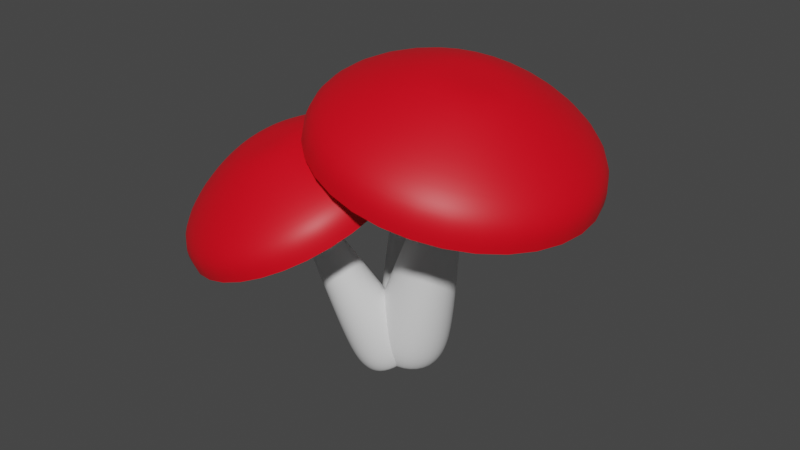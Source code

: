 # Source: shrooms.blend  (saved by Blender 3.5.10; exported with 4.5.12 LTS)
import bpy
from mathutils import Matrix  # noqa: F401  (used for matrix-valued properties, if any)

bpy.ops.wm.read_factory_settings(use_empty=True)
scene = bpy.context.scene
scene.name = 'Scene'

# ---- materials (node trees are filled in below, after node groups)
mat_stem = bpy.data.materials.new('Stem')
mat_stem.alpha_threshold = 0.0
mat_stem.use_transparent_shadow = False
mat_stem.roughness = 0.5
mat_stem.line_color = (0.0, 0.0, 0.0, 1.0)
mat_cap = bpy.data.materials.new('Cap')
mat_cap.use_transparent_shadow = False

# ---- material node trees
mat_stem.use_nodes = True; mat_stem.node_tree.nodes.clear()
_N = mat_stem.node_tree.nodes; _L = mat_stem.node_tree.links
n0 = _N.new('ShaderNodeOutputMaterial'); n0.name = 'Material Output'; n0.location = (300, 300)
n1 = _N.new('ShaderNodeBsdfPrincipled'); n1.name = 'Principled BSDF'; n1.location = (10, 300)
n1.distribution = 'GGX'
n1.subsurface_method = 'RANDOM_WALK_SKIN'
n1.inputs[3].default_value = 1.45
n1.inputs[27].default_value = (0.0, 0.0, 0.0, 1.0)
n1.inputs[28].default_value = 1.0
_L.new(n1.outputs[0], n0.inputs[0])
n0.is_active_output = True
mat_cap.use_nodes = True; mat_cap.node_tree.nodes.clear()
_N = mat_cap.node_tree.nodes; _L = mat_cap.node_tree.links
n0 = _N.new('ShaderNodeBsdfPrincipled'); n0.name = 'Principled BSDF'; n0.location = (10, 300)
n0.distribution = 'GGX'
n0.subsurface_method = 'RANDOM_WALK_SKIN'
n0.inputs[0].default_value = (0.8, 0.0, 0.009789, 1.0)
n0.inputs[3].default_value = 1.45
n0.inputs[27].default_value = (0.0, 0.0, 0.0, 1.0)
n0.inputs[28].default_value = 1.0
n1 = _N.new('ShaderNodeOutputMaterial'); n1.name = 'Material Output'; n1.location = (300, 300)
_L.new(n0.outputs[0], n1.inputs[0])
n1.is_active_output = True

# ---- world
world_world = bpy.data.worlds.new('World'); scene.world = world_world
world_world.use_nodes = True; world_world.node_tree.nodes.clear()
_N = world_world.node_tree.nodes; _L = world_world.node_tree.links
n0 = _N.new('ShaderNodeOutputWorld'); n0.name = 'World Output'; n0.location = (300, 300)
n1 = _N.new('ShaderNodeBackground'); n1.name = 'Background'; n1.location = (10, 300)
n1.inputs[0].default_value = (0.05088, 0.05088, 0.05088, 1.0)
_L.new(n1.outputs[0], n0.inputs[0])
n0.is_active_output = True
world_world.color = (0.05088, 0.05088, 0.05088)
world_world.use_sun_shadow = False
world_world.sun_shadow_jitter_overblur = 0.0

# ---- meshes
me_mishroom_stem_mesh = bpy.data.meshes.new('Mishroom Stem Mesh')
me_mishroom_stem_mesh.from_pydata([(-0.2213, 0.4279, -0.8039), (0.3613, 1.535, 1.019), (-0.2213, 0.4279, -0.8039), (-0.2297, 1.091, -1.019), (-0.7024, 0.8509, -1.078), (-0.8932, 0.3633, -0.9769), (-0.6904, -0.08658, -0.7745), (-0.2128, -0.2351, -0.5892), (0.2598, 0.004768, -0.5297), (0.4507, 0.4924, -0.6308), (0.2479, 0.9423, -0.8333), (-0.8361, 0.9804, -0.9465), (-0.2826, 1.261, -0.8768), (-1.238, 1.432, 0.5411), (-1.06, 0.4093, -0.8282), (-0.8221, -0.1175, -0.5911), (-0.2628, -0.2913, -0.3741), (0.2907, -0.01048, -0.3045), (0.5141, 0.5606, -0.4228), (0.2767, 1.087, -0.6599), (-1.015, 1.162, -0.6255), (-0.3887, 1.48, -0.5465), (-1.495, 1.765, 2.261), (-1.268, 0.5157, -0.4915), (-0.9995, -0.0807, -0.223), (-0.3663, -0.2776, 0.02255), (0.2603, 0.04041, 0.1015), (0.5133, 0.6869, -0.03255), (0.2444, 1.283, -0.301), (-0.7073, 1.701, 0.6079), (-1.718, 2.044, 3.594), (-1.452, 0.8844, 0.6545), (-1.224, 0.3794, 0.8818), (-0.6883, 0.2128, 1.09), (-0.1578, 0.482, 1.156), (0.05635, 1.029, 1.043), (-0.1712, 1.534, 0.8158), (-1.166, 1.932, 2.302), (-2.167, 2.461, 3.724), (-1.628, 1.425, 2.331), (-1.487, 1.112, 2.472), (-1.154, 1.008, 2.601), (-0.8251, 1.175, 2.643), (-0.6922, 1.515, 2.572), (-0.8334, 1.828, 2.431), (-1.525, 2.142, 3.618), (-3.012, 3.212, 3.374), (-1.796, 1.845, 3.635), (-1.713, 1.661, 3.718), (-1.518, 1.6, 3.794), (-1.325, 1.698, 3.818), (-1.247, 1.898, 3.777), (-1.33, 2.082, 3.694), (-1.627, 2.735, 3.792), (-2.385, 1.904, 3.84), (-2.154, 1.39, 4.071), (-1.608, 1.22, 4.283), (-1.068, 1.494, 4.351), (-0.8494, 2.051, 4.236), (-1.081, 2.566, 4.004), (-1.674, 3.891, 3.542), (-3.553, 1.831, 3.66), (-2.978, 0.5567, 4.233), (-1.626, 0.1362, 4.758), (-0.2873, 0.8154, 4.926), (0.2531, 2.196, 4.64), (-0.3211, 3.47, 4.067), (-3.408, 3.558, 3.117), (-1.673, 4.439, 3.336), (-3.724, -0.4427, 4.0), (-3.364, 0.1167, 4.232), (-1.529, -1.125, 4.851), (-1.611, -0.4283, 4.912), (-4.109, 1.768, 3.488), (0.6442, -0.02278, 5.125), (0.1238, 0.4521, 5.13), (1.521, 2.219, 4.66), (0.8243, 2.242, 4.759), (0.5893, 4.287, 3.729), (0.08001, 3.894, 4.016), (-1.606, 4.97, 2.878), (-3.779, 3.867, 2.604), (-4.656, 1.625, 3.069), (0.04119, -0.4627, -0.9051), (0.6378, -0.6435, 1.833), (0.04119, -0.4627, -0.9051), (-0.02979, 0.3772, -0.6352), (-0.6039, 0.1432, -0.9081), (-0.8002, -0.4457, -1.179), (-0.5035, -1.045, -1.29), (0.1122, -1.303, -1.175), (0.6863, -1.069, -0.9021), (0.8825, -0.4797, -0.6309), (0.5859, 0.1192, -0.5204), (-0.7882, 0.1692, -0.6865), (-0.1159, 0.4432, -0.3669), (-1.368, -0.502, 1.15), (-1.018, -0.5204, -1.004), (-0.6707, -1.222, -1.134), (0.05033, -1.524, -0.999), (0.7227, -1.25, -0.6794), (0.9524, -0.5603, -0.3619), (0.6051, 0.141, -0.2324), (-1.039, 0.1047, -0.2343), (-0.2776, 0.4149, 0.1276), (-1.758, -1.458, 3.148), (-1.299, -0.676, -0.5938), (-0.9057, -1.47, -0.7403), (-0.08942, -1.812, -0.5881), (0.6717, -1.502, -0.2263), (0.9319, -0.7212, 0.1332), (0.5387, 0.07282, 0.2798), (-0.7238, -0.2394, 1.456), (-2.093, -2.178, 4.71), (-1.588, -1.163, 0.8454), (-1.256, -1.835, 0.7213), (-0.5645, -2.125, 0.8502), (0.07994, -1.862, 1.157), (0.3002, -1.201, 1.461), (-0.03272, -0.529, 1.585), (-1.358, -1.295, 3.338), (-2.704, -1.878, 5.121), (-1.895, -1.868, 2.959), (-1.688, -2.285, 2.882), (-1.259, -2.465, 2.962), (-0.8597, -2.302, 3.152), (-0.723, -1.892, 3.341), (-0.9296, -1.475, 3.418), (-1.858, -2.082, 4.822), (-3.798, -0.9427, 5.256), (-2.173, -2.419, 4.599), (-2.052, -2.664, 4.554), (-1.8, -2.769, 4.601), (-1.565, -2.673, 4.713), (-1.485, -2.433, 4.824), (-1.606, -2.188, 4.869), (-2.048, -1.61, 5.433), (-2.928, -2.551, 4.811), (-2.589, -3.235, 4.685), (-1.885, -3.53, 4.816), (-1.229, -3.263, 5.128), (-1.005, -2.59, 5.438), (-1.344, -1.905, 5.565), (-2.209, -0.2955, 6.011), (-4.341, -2.572, 4.506), (-3.52, -4.229, 4.2), (-1.817, -4.943, 4.518), (-0.2284, -4.295, 5.273), (0.3145, -2.666, 6.023), (-0.5061, -1.009, 6.329), (-4.279, -0.288, 4.948), (-2.172, 0.5709, 5.95), (-4.36, -5.129, 3.024), (-3.911, -4.648, 3.547), (-1.53, -6.315, 3.552), (-1.651, -5.595, 3.968), (-5.0, -2.45, 3.952), (1.11, -5.24, 4.807), (0.4567, -4.737, 4.97), (2.012, -2.532, 6.053), (1.177, -2.575, 5.966), (0.6482, 0.2208, 6.561), (0.08824, -0.3763, 6.371), (-2.182, 1.407, 6.034), (-4.822, 0.3314, 4.779), (-5.724, -2.376, 3.532), (0.2547, -0.03903, -0.8345), (2.588, 0.6894, 1.503), (0.2547, -0.03903, -0.8345), (0.2486, 1.027, -0.8225), (-0.4813, 0.7086, -0.6447), (-0.7801, -0.0478, -0.5781), (-0.4727, -0.799, -0.6617), (0.2608, -1.105, -0.8465), (0.9907, -0.7866, -1.024), (1.29, -0.03026, -1.091), (0.9822, 0.721, -1.007), (-0.5357, 0.8336, -0.3238), (0.3191, 1.206, -0.532), (0.09089, 0.7738, 2.051), (-0.8856, -0.05214, -0.2458), (-0.5256, -0.9319, -0.3437), (0.3333, -1.29, -0.5601), (1.188, -0.9173, -0.7683), (1.538, -0.0316, -0.8463), (1.178, 0.8481, -0.7484), (-0.5039, 0.9435, 0.2932), (0.4638, 1.366, 0.05754), (1.047, 0.4298, 4.562), (-0.9, -0.05928, 0.3816), (-0.4925, -1.055, 0.2708), (0.4799, -1.461, 0.02575), (1.448, -1.039, -0.21), (1.844, -0.03602, -0.2983), (1.436, 0.9599, -0.1875), (0.9102, 1.131, 1.851), (1.761, 0.1948, 6.535), (-0.2445, -0.07516, 2.125), (0.1005, -0.9184, 2.032), (0.9238, -1.262, 1.824), (1.743, -0.9044, 1.625), (2.078, -0.05548, 1.55), (1.733, 0.7877, 1.644), (1.555, 0.6515, 4.438), (1.354, 0.7384, 7.211), (0.8388, -0.09693, 4.608), (1.053, -0.6201, 4.55), (1.564, -0.8332, 4.421), (2.072, -0.6114, 4.297), (2.28, -0.08471, 4.251), (2.066, 0.4384, 4.309), (2.06, 0.325, 6.462), (0.2095, 1.945, 7.699), (1.639, -0.1144, 6.562), (1.765, -0.4214, 6.528), (2.064, -0.5465, 6.452), (2.363, -0.4164, 6.38), (2.485, -0.1072, 6.353), (2.359, 0.1999, 6.387), (2.188, 1.102, 7.008), (1.012, -0.1261, 7.287), (1.364, -0.9847, 7.191), (2.202, -1.335, 6.98), (3.036, -0.9705, 6.777), (3.378, -0.106, 6.701), (3.026, 0.7526, 6.796), (2.223, 2.823, 7.208), (-0.6148, -0.142, 7.883), (0.2332, -2.214, 7.652), (2.257, -3.059, 7.142), (4.27, -2.18, 6.652), (5.095, -0.09364, 6.468), (4.247, 1.979, 6.699), (-0.5198, 2.629, 7.638), (2.16, 3.798, 6.985), (-1.251, -3.606, 7.377), (-0.4883, -2.905, 7.576), (2.121, -5.013, 6.528), (2.204, -4.029, 6.897), (-1.617, -0.1477, 7.883), (5.477, -3.549, 5.71), (4.884, -2.86, 6.245), (6.85, -0.07169, 5.404), (5.981, -0.08334, 6.0), (5.437, 3.382, 5.788), (4.852, 2.674, 6.307), (2.065, 4.789, 6.638), (-1.29, 3.325, 7.455), (-2.664, -0.1523, 7.762)], [], [(2, 4, 3), (2, 5, 4), (2, 6, 5), (2, 7, 6), (2, 8, 7), (2, 9, 8), (2, 10, 9), (2, 3, 10), (11, 14, 23, 20), (14, 15, 24, 23), (15, 16, 25, 24), (16, 17, 26, 25), (12, 11, 20, 21), (17, 18, 27, 26), (18, 19, 28, 27), (19, 12, 21, 28), (10, 3, 12, 19), (9, 10, 19, 18), (8, 9, 18, 17), (3, 4, 11, 12), (7, 8, 17, 16), (6, 7, 16, 15), (5, 6, 15, 14), (4, 5, 14, 11), (20, 23, 31, 13), (23, 24, 32, 31), (24, 25, 33, 32), (25, 26, 34, 33), (21, 20, 13, 29), (26, 27, 35, 34), (27, 28, 36, 35), (28, 21, 29, 36), (13, 31, 39, 22), (31, 32, 40, 39), (32, 33, 41, 40), (33, 34, 42, 41), (29, 13, 22, 37), (34, 35, 43, 42), (35, 36, 44, 43), (36, 29, 37, 44), (41, 42, 50, 49), (37, 22, 30, 45), (42, 43, 51, 50), (43, 44, 52, 51), (44, 37, 45, 52), (22, 39, 47, 30), (39, 40, 48, 47), (40, 41, 49, 48), (52, 45, 53, 59), (30, 47, 54, 38), (47, 48, 55, 54), (48, 49, 56, 55), (49, 50, 57, 56), (45, 30, 38, 53), (50, 51, 58, 57), (51, 52, 59, 58), (38, 54, 61, 46), (54, 55, 62, 61), (55, 56, 63, 62), (56, 57, 64, 63), (53, 38, 46, 60), (57, 58, 65, 64), (58, 59, 66, 65), (59, 53, 60, 66), (64, 65, 77, 75), (46, 61, 73, 67), (63, 64, 75, 72), (73, 70, 69, 82), (70, 72, 71, 69), (72, 75, 74, 71), (68, 67, 81, 80), (75, 77, 76, 74), (77, 79, 78, 76), (79, 68, 80, 78), (67, 73, 82, 81), (61, 62, 70, 73), (65, 66, 79, 77), (62, 63, 72, 70), (60, 46, 67, 68), (66, 60, 68, 79), (85, 87, 86), (85, 88, 87), (85, 89, 88), (85, 90, 89), (85, 91, 90), (85, 92, 91), (85, 93, 92), (85, 86, 93), (94, 97, 106, 103), (97, 98, 107, 106), (98, 99, 108, 107), (99, 100, 109, 108), (95, 94, 103, 104), (100, 101, 110, 109), (101, 102, 111, 110), (102, 95, 104, 111), (93, 86, 95, 102), (92, 93, 102, 101), (91, 92, 101, 100), (86, 87, 94, 95), (90, 91, 100, 99), (89, 90, 99, 98), (88, 89, 98, 97), (87, 88, 97, 94), (103, 106, 114, 96), (106, 107, 115, 114), (107, 108, 116, 115), (108, 109, 117, 116), (104, 103, 96, 112), (109, 110, 118, 117), (110, 111, 119, 118), (111, 104, 112, 119), (96, 114, 122, 105), (114, 115, 123, 122), (115, 116, 124, 123), (116, 117, 125, 124), (112, 96, 105, 120), (117, 118, 126, 125), (118, 119, 127, 126), (119, 112, 120, 127), (124, 125, 133, 132), (120, 105, 113, 128), (125, 126, 134, 133), (126, 127, 135, 134), (127, 120, 128, 135), (105, 122, 130, 113), (122, 123, 131, 130), (123, 124, 132, 131), (135, 128, 136, 142), (113, 130, 137, 121), (130, 131, 138, 137), (131, 132, 139, 138), (132, 133, 140, 139), (128, 113, 121, 136), (133, 134, 141, 140), (134, 135, 142, 141), (121, 137, 144, 129), (137, 138, 145, 144), (138, 139, 146, 145), (139, 140, 147, 146), (136, 121, 129, 143), (140, 141, 148, 147), (141, 142, 149, 148), (142, 136, 143, 149), (147, 148, 160, 158), (129, 144, 156, 150), (146, 147, 158, 155), (156, 153, 152, 165), (153, 155, 154, 152), (155, 158, 157, 154), (151, 150, 164, 163), (158, 160, 159, 157), (160, 162, 161, 159), (162, 151, 163, 161), (150, 156, 165, 164), (144, 145, 153, 156), (148, 149, 162, 160), (145, 146, 155, 153), (143, 129, 150, 151), (149, 143, 151, 162), (168, 170, 169), (168, 171, 170), (168, 172, 171), (168, 173, 172), (168, 174, 173), (168, 175, 174), (168, 176, 175), (168, 169, 176), (177, 180, 189, 186), (180, 181, 190, 189), (181, 182, 191, 190), (182, 183, 192, 191), (178, 177, 186, 187), (183, 184, 193, 192), (184, 185, 194, 193), (185, 178, 187, 194), (176, 169, 178, 185), (175, 176, 185, 184), (174, 175, 184, 183), (169, 170, 177, 178), (173, 174, 183, 182), (172, 173, 182, 181), (171, 172, 181, 180), (170, 171, 180, 177), (186, 189, 197, 179), (189, 190, 198, 197), (190, 191, 199, 198), (191, 192, 200, 199), (187, 186, 179, 195), (192, 193, 201, 200), (193, 194, 202, 201), (194, 187, 195, 202), (179, 197, 205, 188), (197, 198, 206, 205), (198, 199, 207, 206), (199, 200, 208, 207), (195, 179, 188, 203), (200, 201, 209, 208), (201, 202, 210, 209), (202, 195, 203, 210), (207, 208, 216, 215), (203, 188, 196, 211), (208, 209, 217, 216), (209, 210, 218, 217), (210, 203, 211, 218), (188, 205, 213, 196), (205, 206, 214, 213), (206, 207, 215, 214), (218, 211, 219, 225), (196, 213, 220, 204), (213, 214, 221, 220), (214, 215, 222, 221), (215, 216, 223, 222), (211, 196, 204, 219), (216, 217, 224, 223), (217, 218, 225, 224), (204, 220, 227, 212), (220, 221, 228, 227), (221, 222, 229, 228), (222, 223, 230, 229), (219, 204, 212, 226), (223, 224, 231, 230), (224, 225, 232, 231), (225, 219, 226, 232), (230, 231, 243, 241), (212, 227, 239, 233), (229, 230, 241, 238), (239, 236, 235, 248), (236, 238, 237, 235), (238, 241, 240, 237), (234, 233, 247, 246), (241, 243, 242, 240), (243, 245, 244, 242), (245, 234, 246, 244), (233, 239, 248, 247), (227, 228, 236, 239), (231, 232, 245, 243), (228, 229, 238, 236), (226, 212, 233, 234), (232, 226, 234, 245)])
me_mishroom_stem_mesh.polygons.foreach_set('use_smooth', [True] * 240)
_uv = me_mishroom_stem_mesh.uv_layers.new(name='UVMap')
_uv.uv.foreach_set('vector', [0.5, 0.5, 0.1464, 0.8536, 0.5, 1.0, 0.5, 0.5, 0.0, 0.5, 0.1464, 0.8536, 0.5, 0.5, 0.1464, 0.1464, 0.0, 0.5, 0.5, 0.5, 0.5, 0.0, 0.1464, 0.1464, 0.5, 0.5, 0.8536, 0.1464, 0.5, 0.0, 0.5, 0.5, 1.0, 0.5, 0.8536, 0.1464, 0.5, 0.5, 0.8536, 0.8536, 1.0, 0.5, 0.5, 0.5, 0.5, 1.0, 0.8536, 0.8536, 0.1464, 0.8536, 0.0, 0.5, 0.0, 0.5, 0.1464, 0.8536, 0.0, 0.5, 0.1464, 0.1464, 0.1464, 0.1464, 0.0, 0.5, 0.1464, 0.1464, 0.5, 0.0, 0.5, 0.0, 0.1464, 0.1464, 0.5, 0.0, 0.8536, 0.1464, 0.8536, 0.1464, 0.5, 0.0, 0.5, 1.0, 0.1464, 0.8536, 0.1464, 0.8536, 0.5, 1.0, 0.8536, 0.1464, 1.0, 0.5, 1.0, 0.5, 0.8536, 0.1464, 1.0, 0.5, 0.8536, 0.8536, 0.8536, 0.8536, 1.0, 0.5, 0.8536, 0.8536, 0.5, 1.0, 0.5, 1.0, 0.8536, 0.8536, 0.8536, 0.8536, 0.5, 1.0, 0.5, 1.0, 0.8536, 0.8536, 1.0, 0.5, 0.8536, 0.8536, 0.8536, 0.8536, 1.0, 0.5, 0.8536, 0.1464, 1.0, 0.5, 1.0, 0.5, 0.8536, 0.1464, 0.5, 1.0, 0.1464, 0.8536, 0.1464, 0.8536, 0.5, 1.0, 0.5, 0.0, 0.8536, 0.1464, 0.8536, 0.1464, 0.5, 0.0, 0.1464, 0.1464, 0.5, 0.0, 0.5, 0.0, 0.1464, 0.1464, 0.0, 0.5, 0.1464, 0.1464, 0.1464, 0.1464, 0.0, 0.5, 0.1464, 0.8536, 0.0, 0.5, 0.0, 0.5, 0.1464, 0.8536, 0.1464, 0.8536, 0.0, 0.5, 0.0, 0.5, 0.1464, 0.8536, 0.0, 0.5, 0.1464, 0.1464, 0.1464, 0.1464, 0.0, 0.5, 0.1464, 0.1464, 0.5, 0.0, 0.5, 0.0, 0.1464, 0.1464, 0.5, 0.0, 0.8536, 0.1464, 0.8536, 0.1464, 0.5, 0.0, 0.5, 1.0, 0.1464, 0.8536, 0.1464, 0.8536, 0.5, 1.0, 0.8536, 0.1464, 1.0, 0.5, 1.0, 0.5, 0.8536, 0.1464, 1.0, 0.5, 0.8536, 0.8536, 0.8536, 0.8536, 1.0, 0.5, 0.8536, 0.8536, 0.5, 1.0, 0.5, 1.0, 0.8536, 0.8536, 0.1464, 0.8536, 0.0, 0.5, 0.0, 0.5, 0.1464, 0.8536, 0.0, 0.5, 0.1464, 0.1464, 0.1464, 0.1464, 0.0, 0.5, 0.1464, 0.1464, 0.5, 0.0, 0.5, 0.0, 0.1464, 0.1464, 0.5, 0.0, 0.8536, 0.1464, 0.8536, 0.1464, 0.5, 0.0, 0.5, 1.0, 0.1464, 0.8536, 0.1464, 0.8536, 0.5, 1.0, 0.8536, 0.1464, 1.0, 0.5, 1.0, 0.5, 0.8536, 0.1464, 1.0, 0.5, 0.8536, 0.8536, 0.8536, 0.8536, 1.0, 0.5, 0.8536, 0.8536, 0.5, 1.0, 0.5, 1.0, 0.8536, 0.8536, 0.5, 0.0, 0.8536, 0.1464, 0.8536, 0.1464, 0.5, 0.0, 0.5, 1.0, 0.1464, 0.8536, 0.1464, 0.8536, 0.5, 1.0, 0.8536, 0.1464, 1.0, 0.5, 1.0, 0.5, 0.8536, 0.1464, 1.0, 0.5, 0.8536, 0.8536, 0.8536, 0.8536, 1.0, 0.5, 0.8536, 0.8536, 0.5, 1.0, 0.5, 1.0, 0.8536, 0.8536, 0.1464, 0.8536, 0.0, 0.5, 0.0, 0.5, 0.1464, 0.8536, 0.0, 0.5, 0.1464, 0.1464, 0.1464, 0.1464, 0.0, 0.5, 0.1464, 0.1464, 0.5, 0.0, 0.5, 0.0, 0.1464, 0.1464, 0.8536, 0.8536, 0.5, 1.0, 0.5, 1.0, 0.8536, 0.8536, 0.1464, 0.8536, 0.0, 0.5, 0.0, 0.5, 0.1464, 0.8536, 0.0, 0.5, 0.1464, 0.1464, 0.1464, 0.1464, 0.0, 0.5, 0.1464, 0.1464, 0.5, 0.0, 0.5, 0.0, 0.1464, 0.1464, 0.5, 0.0, 0.8536, 0.1464, 0.8536, 0.1464, 0.5, 0.0, 0.5, 1.0, 0.1464, 0.8536, 0.1464, 0.8536, 0.5, 1.0, 0.8536, 0.1464, 1.0, 0.5, 1.0, 0.5, 0.8536, 0.1464, 1.0, 0.5, 0.8536, 0.8536, 0.8536, 0.8536, 1.0, 0.5, 0.1464, 0.8536, 0.0, 0.5, 0.0, 0.5, 0.1464, 0.8536, 0.0, 0.5, 0.1464, 0.1464, 0.1464, 0.1464, 0.0, 0.5, 0.1464, 0.1464, 0.5, 0.0, 0.5, 0.0, 0.1464, 0.1464, 0.5, 0.0, 0.8536, 0.1464, 0.8536, 0.1464, 0.5, 0.0, 0.5, 1.0, 0.1464, 0.8536, 0.1464, 0.8536, 0.5, 1.0, 0.8536, 0.1464, 1.0, 0.5, 1.0, 0.5, 0.8536, 0.1464, 1.0, 0.5, 0.8536, 0.8536, 0.8536, 0.8536, 1.0, 0.5, 0.8536, 0.8536, 0.5, 1.0, 0.5, 1.0, 0.8536, 0.8536, 0.8536, 0.1464, 1.0, 0.5, 1.0, 0.5, 0.8536, 0.1464, 0.1464, 0.8536, 0.0, 0.5, 0.0, 0.5, 0.1464, 0.8536, 0.5, 0.0, 0.8536, 0.1464, 0.8536, 0.1464, 0.5, 0.0, 0.0, 0.5, 0.1464, 0.1464, 0.1464, 0.1464, 0.0, 0.5, 0.1464, 0.1464, 0.5, 0.0, 0.5, 0.0, 0.1464, 0.1464, 0.5, 0.0, 0.8536, 0.1464, 0.8536, 0.1464, 0.5, 0.0, 0.5, 1.0, 0.1464, 0.8536, 0.1464, 0.8536, 0.5, 1.0, 0.8536, 0.1464, 1.0, 0.5, 1.0, 0.5, 0.8536, 0.1464, 1.0, 0.5, 0.8536, 0.8536, 0.8536, 0.8536, 1.0, 0.5, 0.8536, 0.8536, 0.5, 1.0, 0.5, 1.0, 0.8536, 0.8536, 0.1464, 0.8536, 0.0, 0.5, 0.0, 0.5, 0.1464, 0.8536, 0.0, 0.5, 0.1464, 0.1464, 0.1464, 0.1464, 0.0, 0.5, 1.0, 0.5, 0.8536, 0.8536, 0.8536, 0.8536, 1.0, 0.5, 0.1464, 0.1464, 0.5, 0.0, 0.5, 0.0, 0.1464, 0.1464, 0.5, 1.0, 0.1464, 0.8536, 0.1464, 0.8536, 0.5, 1.0, 0.8536, 0.8536, 0.5, 1.0, 0.5, 1.0, 0.8536, 0.8536, 0.5, 0.5, 0.1464, 0.8536, 0.5, 1.0, 0.5, 0.5, 0.0, 0.5, 0.1464, 0.8536, 0.5, 0.5, 0.1464, 0.1464, 0.0, 0.5, 0.5, 0.5, 0.5, 0.0, 0.1464, 0.1464, 0.5, 0.5, 0.8536, 0.1464, 0.5, 0.0, 0.5, 0.5, 1.0, 0.5, 0.8536, 0.1464, 0.5, 0.5, 0.8536, 0.8536, 1.0, 0.5, 0.5, 0.5, 0.5, 1.0, 0.8536, 0.8536, 0.1464, 0.8536, 0.0, 0.5, 0.0, 0.5, 0.1464, 0.8536, 0.0, 0.5, 0.1464, 0.1464, 0.1464, 0.1464, 0.0, 0.5, 0.1464, 0.1464, 0.5, 0.0, 0.5, 0.0, 0.1464, 0.1464, 0.5, 0.0, 0.8536, 0.1464, 0.8536, 0.1464, 0.5, 0.0, 0.5, 1.0, 0.1464, 0.8536, 0.1464, 0.8536, 0.5, 1.0, 0.8536, 0.1464, 1.0, 0.5, 1.0, 0.5, 0.8536, 0.1464, 1.0, 0.5, 0.8536, 0.8536, 0.8536, 0.8536, 1.0, 0.5, 0.8536, 0.8536, 0.5, 1.0, 0.5, 1.0, 0.8536, 0.8536, 0.8536, 0.8536, 0.5, 1.0, 0.5, 1.0, 0.8536, 0.8536, 1.0, 0.5, 0.8536, 0.8536, 0.8536, 0.8536, 1.0, 0.5, 0.8536, 0.1464, 1.0, 0.5, 1.0, 0.5, 0.8536, 0.1464, 0.5, 1.0, 0.1464, 0.8536, 0.1464, 0.8536, 0.5, 1.0, 0.5, 0.0, 0.8536, 0.1464, 0.8536, 0.1464, 0.5, 0.0, 0.1464, 0.1464, 0.5, 0.0, 0.5, 0.0, 0.1464, 0.1464, 0.0, 0.5, 0.1464, 0.1464, 0.1464, 0.1464, 0.0, 0.5, 0.1464, 0.8536, 0.0, 0.5, 0.0, 0.5, 0.1464, 0.8536, 0.1464, 0.8536, 0.0, 0.5, 0.0, 0.5, 0.1464, 0.8536, 0.0, 0.5, 0.1464, 0.1464, 0.1464, 0.1464, 0.0, 0.5, 0.1464, 0.1464, 0.5, 0.0, 0.5, 0.0, 0.1464, 0.1464, 0.5, 0.0, 0.8536, 0.1464, 0.8536, 0.1464, 0.5, 0.0, 0.5, 1.0, 0.1464, 0.8536, 0.1464, 0.8536, 0.5, 1.0, 0.8536, 0.1464, 1.0, 0.5, 1.0, 0.5, 0.8536, 0.1464, 1.0, 0.5, 0.8536, 0.8536, 0.8536, 0.8536, 1.0, 0.5, 0.8536, 0.8536, 0.5, 1.0, 0.5, 1.0, 0.8536, 0.8536, 0.1464, 0.8536, 0.0, 0.5, 0.0, 0.5, 0.1464, 0.8536, 0.0, 0.5, 0.1464, 0.1464, 0.1464, 0.1464, 0.0, 0.5, 0.1464, 0.1464, 0.5, 0.0, 0.5, 0.0, 0.1464, 0.1464, 0.5, 0.0, 0.8536, 0.1464, 0.8536, 0.1464, 0.5, 0.0, 0.5, 1.0, 0.1464, 0.8536, 0.1464, 0.8536, 0.5, 1.0, 0.8536, 0.1464, 1.0, 0.5, 1.0, 0.5, 0.8536, 0.1464, 1.0, 0.5, 0.8536, 0.8536, 0.8536, 0.8536, 1.0, 0.5, 0.8536, 0.8536, 0.5, 1.0, 0.5, 1.0, 0.8536, 0.8536, 0.5, 0.0, 0.8536, 0.1464, 0.8536, 0.1464, 0.5, 0.0, 0.5, 1.0, 0.1464, 0.8536, 0.1464, 0.8536, 0.5, 1.0, 0.8536, 0.1464, 1.0, 0.5, 1.0, 0.5, 0.8536, 0.1464, 1.0, 0.5, 0.8536, 0.8536, 0.8536, 0.8536, 1.0, 0.5, 0.8536, 0.8536, 0.5, 1.0, 0.5, 1.0, 0.8536, 0.8536, 0.1464, 0.8536, 0.0, 0.5, 0.0, 0.5, 0.1464, 0.8536, 0.0, 0.5, 0.1464, 0.1464, 0.1464, 0.1464, 0.0, 0.5, 0.1464, 0.1464, 0.5, 0.0, 0.5, 0.0, 0.1464, 0.1464, 0.8536, 0.8536, 0.5, 1.0, 0.5, 1.0, 0.8536, 0.8536, 0.1464, 0.8536, 0.0, 0.5, 0.0, 0.5, 0.1464, 0.8536, 0.0, 0.5, 0.1464, 0.1464, 0.1464, 0.1464, 0.0, 0.5, 0.1464, 0.1464, 0.5, 0.0, 0.5, 0.0, 0.1464, 0.1464, 0.5, 0.0, 0.8536, 0.1464, 0.8536, 0.1464, 0.5, 0.0, 0.5, 1.0, 0.1464, 0.8536, 0.1464, 0.8536, 0.5, 1.0, 0.8536, 0.1464, 1.0, 0.5, 1.0, 0.5, 0.8536, 0.1464, 1.0, 0.5, 0.8536, 0.8536, 0.8536, 0.8536, 1.0, 0.5, 0.1464, 0.8536, 0.0, 0.5, 0.0, 0.5, 0.1464, 0.8536, 0.0, 0.5, 0.1464, 0.1464, 0.1464, 0.1464, 0.0, 0.5, 0.1464, 0.1464, 0.5, 0.0, 0.5, 0.0, 0.1464, 0.1464, 0.5, 0.0, 0.8536, 0.1464, 0.8536, 0.1464, 0.5, 0.0, 0.5, 1.0, 0.1464, 0.8536, 0.1464, 0.8536, 0.5, 1.0, 0.8536, 0.1464, 1.0, 0.5, 1.0, 0.5, 0.8536, 0.1464, 1.0, 0.5, 0.8536, 0.8536, 0.8536, 0.8536, 1.0, 0.5, 0.8536, 0.8536, 0.5, 1.0, 0.5, 1.0, 0.8536, 0.8536, 0.8536, 0.1464, 1.0, 0.5, 1.0, 0.5, 0.8536, 0.1464, 0.1464, 0.8536, 0.0, 0.5, 0.0, 0.5, 0.1464, 0.8536, 0.5, 0.0, 0.8536, 0.1464, 0.8536, 0.1464, 0.5, 0.0, 0.0, 0.5, 0.1464, 0.1464, 0.1464, 0.1464, 0.0, 0.5, 0.1464, 0.1464, 0.5, 0.0, 0.5, 0.0, 0.1464, 0.1464, 0.5, 0.0, 0.8536, 0.1464, 0.8536, 0.1464, 0.5, 0.0, 0.5, 1.0, 0.1464, 0.8536, 0.1464, 0.8536, 0.5, 1.0, 0.8536, 0.1464, 1.0, 0.5, 1.0, 0.5, 0.8536, 0.1464, 1.0, 0.5, 0.8536, 0.8536, 0.8536, 0.8536, 1.0, 0.5, 0.8536, 0.8536, 0.5, 1.0, 0.5, 1.0, 0.8536, 0.8536, 0.1464, 0.8536, 0.0, 0.5, 0.0, 0.5, 0.1464, 0.8536, 0.0, 0.5, 0.1464, 0.1464, 0.1464, 0.1464, 0.0, 0.5, 1.0, 0.5, 0.8536, 0.8536, 0.8536, 0.8536, 1.0, 0.5, 0.1464, 0.1464, 0.5, 0.0, 0.5, 0.0, 0.1464, 0.1464, 0.5, 1.0, 0.1464, 0.8536, 0.1464, 0.8536, 0.5, 1.0, 0.8536, 0.8536, 0.5, 1.0, 0.5, 1.0, 0.8536, 0.8536, 0.5, 0.5, 0.1464, 0.8536, 0.5, 1.0, 0.5, 0.5, 0.0, 0.5, 0.1464, 0.8536, 0.5, 0.5, 0.1464, 0.1464, 0.0, 0.5, 0.5, 0.5, 0.5, 0.0, 0.1464, 0.1464, 0.5, 0.5, 0.8536, 0.1464, 0.5, 0.0, 0.5, 0.5, 1.0, 0.5, 0.8536, 0.1464, 0.5, 0.5, 0.8536, 0.8536, 1.0, 0.5, 0.5, 0.5, 0.5, 1.0, 0.8536, 0.8536, 0.1464, 0.8536, 0.0, 0.5, 0.0, 0.5, 0.1464, 0.8536, 0.0, 0.5, 0.1464, 0.1464, 0.1464, 0.1464, 0.0, 0.5, 0.1464, 0.1464, 0.5, 0.0, 0.5, 0.0, 0.1464, 0.1464, 0.5, 0.0, 0.8536, 0.1464, 0.8536, 0.1464, 0.5, 0.0, 0.5, 1.0, 0.1464, 0.8536, 0.1464, 0.8536, 0.5, 1.0, 0.8536, 0.1464, 1.0, 0.5, 1.0, 0.5, 0.8536, 0.1464, 1.0, 0.5, 0.8536, 0.8536, 0.8536, 0.8536, 1.0, 0.5, 0.8536, 0.8536, 0.5, 1.0, 0.5, 1.0, 0.8536, 0.8536, 0.8536, 0.8536, 0.5, 1.0, 0.5, 1.0, 0.8536, 0.8536, 1.0, 0.5, 0.8536, 0.8536, 0.8536, 0.8536, 1.0, 0.5, 0.8536, 0.1464, 1.0, 0.5, 1.0, 0.5, 0.8536, 0.1464, 0.5, 1.0, 0.1464, 0.8536, 0.1464, 0.8536, 0.5, 1.0, 0.5, 0.0, 0.8536, 0.1464, 0.8536, 0.1464, 0.5, 0.0, 0.1464, 0.1464, 0.5, 0.0, 0.5, 0.0, 0.1464, 0.1464, 0.0, 0.5, 0.1464, 0.1464, 0.1464, 0.1464, 0.0, 0.5, 0.1464, 0.8536, 0.0, 0.5, 0.0, 0.5, 0.1464, 0.8536, 0.1464, 0.8536, 0.0, 0.5, 0.0, 0.5, 0.1464, 0.8536, 0.0, 0.5, 0.1464, 0.1464, 0.1464, 0.1464, 0.0, 0.5, 0.1464, 0.1464, 0.5, 0.0, 0.5, 0.0, 0.1464, 0.1464, 0.5, 0.0, 0.8536, 0.1464, 0.8536, 0.1464, 0.5, 0.0, 0.5, 1.0, 0.1464, 0.8536, 0.1464, 0.8536, 0.5, 1.0, 0.8536, 0.1464, 1.0, 0.5, 1.0, 0.5, 0.8536, 0.1464, 1.0, 0.5, 0.8536, 0.8536, 0.8536, 0.8536, 1.0, 0.5, 0.8536, 0.8536, 0.5, 1.0, 0.5, 1.0, 0.8536, 0.8536, 0.1464, 0.8536, 0.0, 0.5, 0.0, 0.5, 0.1464, 0.8536, 0.0, 0.5, 0.1464, 0.1464, 0.1464, 0.1464, 0.0, 0.5, 0.1464, 0.1464, 0.5, 0.0, 0.5, 0.0, 0.1464, 0.1464, 0.5, 0.0, 0.8536, 0.1464, 0.8536, 0.1464, 0.5, 0.0, 0.5, 1.0, 0.1464, 0.8536, 0.1464, 0.8536, 0.5, 1.0, 0.8536, 0.1464, 1.0, 0.5, 1.0, 0.5, 0.8536, 0.1464, 1.0, 0.5, 0.8536, 0.8536, 0.8536, 0.8536, 1.0, 0.5, 0.8536, 0.8536, 0.5, 1.0, 0.5, 1.0, 0.8536, 0.8536, 0.5, 0.0, 0.8536, 0.1464, 0.8536, 0.1464, 0.5, 0.0, 0.5, 1.0, 0.1464, 0.8536, 0.1464, 0.8536, 0.5, 1.0, 0.8536, 0.1464, 1.0, 0.5, 1.0, 0.5, 0.8536, 0.1464, 1.0, 0.5, 0.8536, 0.8536, 0.8536, 0.8536, 1.0, 0.5, 0.8536, 0.8536, 0.5, 1.0, 0.5, 1.0, 0.8536, 0.8536, 0.1464, 0.8536, 0.0, 0.5, 0.0, 0.5, 0.1464, 0.8536, 0.0, 0.5, 0.1464, 0.1464, 0.1464, 0.1464, 0.0, 0.5, 0.1464, 0.1464, 0.5, 0.0, 0.5, 0.0, 0.1464, 0.1464, 0.8536, 0.8536, 0.5, 1.0, 0.5, 1.0, 0.8536, 0.8536, 0.1464, 0.8536, 0.0, 0.5, 0.0, 0.5, 0.1464, 0.8536, 0.0, 0.5, 0.1464, 0.1464, 0.1464, 0.1464, 0.0, 0.5, 0.1464, 0.1464, 0.5, 0.0, 0.5, 0.0, 0.1464, 0.1464, 0.5, 0.0, 0.8536, 0.1464, 0.8536, 0.1464, 0.5, 0.0, 0.5, 1.0, 0.1464, 0.8536, 0.1464, 0.8536, 0.5, 1.0, 0.8536, 0.1464, 1.0, 0.5, 1.0, 0.5, 0.8536, 0.1464, 1.0, 0.5, 0.8536, 0.8536, 0.8536, 0.8536, 1.0, 0.5, 0.1464, 0.8536, 0.0, 0.5, 0.0, 0.5, 0.1464, 0.8536, 0.0, 0.5, 0.1464, 0.1464, 0.1464, 0.1464, 0.0, 0.5, 0.1464, 0.1464, 0.5, 0.0, 0.5, 0.0, 0.1464, 0.1464, 0.5, 0.0, 0.8536, 0.1464, 0.8536, 0.1464, 0.5, 0.0, 0.5, 1.0, 0.1464, 0.8536, 0.1464, 0.8536, 0.5, 1.0, 0.8536, 0.1464, 1.0, 0.5, 1.0, 0.5, 0.8536, 0.1464, 1.0, 0.5, 0.8536, 0.8536, 0.8536, 0.8536, 1.0, 0.5, 0.8536, 0.8536, 0.5, 1.0, 0.5, 1.0, 0.8536, 0.8536, 0.8536, 0.1464, 1.0, 0.5, 1.0, 0.5, 0.8536, 0.1464, 0.1464, 0.8536, 0.0, 0.5, 0.0, 0.5, 0.1464, 0.8536, 0.5, 0.0, 0.8536, 0.1464, 0.8536, 0.1464, 0.5, 0.0, 0.0, 0.5, 0.1464, 0.1464, 0.1464, 0.1464, 0.0, 0.5, 0.1464, 0.1464, 0.5, 0.0, 0.5, 0.0, 0.1464, 0.1464, 0.5, 0.0, 0.8536, 0.1464, 0.8536, 0.1464, 0.5, 0.0, 0.5, 1.0, 0.1464, 0.8536, 0.1464, 0.8536, 0.5, 1.0, 0.8536, 0.1464, 1.0, 0.5, 1.0, 0.5, 0.8536, 0.1464, 1.0, 0.5, 0.8536, 0.8536, 0.8536, 0.8536, 1.0, 0.5, 0.8536, 0.8536, 0.5, 1.0, 0.5, 1.0, 0.8536, 0.8536, 0.1464, 0.8536, 0.0, 0.5, 0.0, 0.5, 0.1464, 0.8536, 0.0, 0.5, 0.1464, 0.1464, 0.1464, 0.1464, 0.0, 0.5, 1.0, 0.5, 0.8536, 0.8536, 0.8536, 0.8536, 1.0, 0.5, 0.1464, 0.1464, 0.5, 0.0, 0.5, 0.0, 0.1464, 0.1464, 0.5, 1.0, 0.1464, 0.8536, 0.1464, 0.8536, 0.5, 1.0, 0.8536, 0.8536, 0.5, 1.0, 0.5, 1.0, 0.8536, 0.8536])
me_mishroom_stem_mesh.materials.append(mat_stem)
me_mishroom_stem_mesh.update()
me_mishroom_stem_mesh.normals_split_custom_set([tuple(v) for v in zip(*[iter([0.2648, -0.294, -0.9184, -0.1761, 0.1047, -0.9788, 0.2106, 0.301, -0.9301, 0.2648, -0.294, -0.9184, -0.3323, -0.2943, -0.8961, -0.1761, 0.1047, -0.9788, 0.2648, -0.294, -0.9184, -0.1664, -0.6625, -0.7304, -0.3323, -0.2943, -0.8961, 0.2648, -0.294, -0.9184, 0.2245, -0.784, -0.5788, -0.1664, -0.6625, -0.7304, 0.2648, -0.294, -0.9184, 0.6112, -0.5877, -0.5301, 0.2245, -0.784, -0.5788, 0.2648, -0.294, -0.9184, 0.7674, -0.1886, -0.6128, 0.6112, -0.5877, -0.5301, 0.2648, -0.294, -0.9184, 0.6015, 0.1795, -0.7785, 0.7674, -0.1886, -0.6128, 0.2648, -0.294, -0.9184, 0.2106, 0.301, -0.9301, 0.6015, 0.1795, -0.7785, -0.5127, 0.4776, -0.7134, -0.7641, -0.2075, -0.6108, -0.939, -0.02556, -0.3429, -0.6378, 0.5509, -0.5383, -0.7641, -0.2075, -0.6108, -0.5, -0.7934, -0.3471, -0.7129, -0.6984, -0.06238, -0.939, -0.02556, -0.3429, -0.5, -0.7934, -0.3471, 0.1221, -0.9869, -0.1058, -0.0578, -0.9749, 0.215, -0.7129, -0.6984, -0.06238, 0.1221, -0.9869, -0.1058, 0.7378, -0.6745, -0.02824, 0.6427, -0.693, 0.3268, -0.0578, -0.9749, 0.215, 0.1253, 0.7717, -0.6236, -0.5127, 0.4776, -0.7134, -0.6378, 0.5509, -0.5383, 0.03136, 0.8904, -0.4541, 0.7378, -0.6745, -0.02824, 0.9864, -0.03921, -0.1599, 0.9781, -0.01783, 0.2074, 0.6427, -0.693, 0.3268, 0.9864, -0.03921, -0.1599, 0.7222, 0.5467, -0.4236, 0.752, 0.655, -0.07319, 0.9781, -0.01783, 0.2074, 0.7222, 0.5467, -0.4236, 0.1253, 0.7717, -0.6236, 0.03136, 0.8904, -0.4541, 0.752, 0.655, -0.07319, 0.6015, 0.1795, -0.7785, 0.2106, 0.301, -0.9301, 0.1253, 0.7717, -0.6236, 0.7222, 0.5467, -0.4236, 0.7674, -0.1886, -0.6128, 0.6015, 0.1795, -0.7785, 0.7222, 0.5467, -0.4236, 0.9864, -0.03921, -0.1599, 0.6112, -0.5877, -0.5301, 0.7674, -0.1886, -0.6128, 0.9864, -0.03921, -0.1599, 0.7378, -0.6745, -0.02824, 0.2106, 0.301, -0.9301, -0.1761, 0.1047, -0.9788, -0.5127, 0.4776, -0.7134, 0.1253, 0.7717, -0.6236, 0.2245, -0.784, -0.5788, 0.6112, -0.5877, -0.5301, 0.7378, -0.6745, -0.02824, 0.1221, -0.9869, -0.1058, -0.1664, -0.6625, -0.7304, 0.2245, -0.784, -0.5788, 0.1221, -0.9869, -0.1058, -0.5, -0.7934, -0.3471, -0.3323, -0.2943, -0.8961, -0.1664, -0.6625, -0.7304, -0.5, -0.7934, -0.3471, -0.7641, -0.2075, -0.6108, -0.1761, 0.1047, -0.9788, -0.3323, -0.2943, -0.8961, -0.7641, -0.2075, -0.6108, -0.5127, 0.4776, -0.7134, -0.6378, 0.5509, -0.5383, -0.939, -0.02556, -0.3429, -0.992, -0.04827, -0.1167, -0.7205, 0.6422, -0.2617, -0.939, -0.02556, -0.3429, -0.7129, -0.6984, -0.06238, -0.7052, -0.6881, 0.1707, -0.992, -0.04827, -0.1167, -0.7129, -0.6984, -0.06238, -0.0578, -0.9749, 0.215, -0.02741, -0.9004, 0.4342, -0.7052, -0.6881, 0.1707, -0.0578, -0.9749, 0.215, 0.6427, -0.693, 0.3268, 0.6447, -0.5609, 0.5193, -0.02741, -0.9004, 0.4342, 0.03136, 0.8904, -0.4541, -0.6378, 0.5509, -0.5383, -0.7205, 0.6422, -0.2617, -0.04885, 0.983, -0.1772, 0.6427, -0.693, 0.3268, 0.9781, -0.01783, 0.2074, 0.9171, 0.1313, 0.3763, 0.6447, -0.5609, 0.5193, 0.9781, -0.01783, 0.2074, 0.752, 0.655, -0.07319, 0.6304, 0.7712, 0.08879, 0.9171, 0.1313, 0.3763, 0.752, 0.655, -0.07319, 0.03136, 0.8904, -0.4541, -0.04885, 0.983, -0.1772, 0.6304, 0.7712, 0.08879, -0.7205, 0.6422, -0.2617, -0.992, -0.04827, -0.1167, -0.9939, -0.04178, -0.1021, -0.7228, 0.645, -0.2481, -0.992, -0.04827, -0.1167, -0.7052, -0.6881, 0.1707, -0.7091, -0.6806, 0.1845, -0.9939, -0.04178, -0.1021, -0.7052, -0.6881, 0.1707, -0.02741, -0.9004, 0.4342, -0.03326, -0.8936, 0.4475, -0.7091, -0.6806, 0.1845, -0.02741, -0.9004, 0.4342, 0.6447, -0.5609, 0.5193, 0.6377, -0.5562, 0.533, -0.03326, -0.8936, 0.4475, -0.04885, 0.983, -0.1772, -0.7205, 0.6422, -0.2617, -0.7228, 0.645, -0.2481, -0.05254, 0.9851, -0.1637, 0.6447, -0.5609, 0.5193, 0.9171, 0.1313, 0.3763, 0.9107, 0.1342, 0.3907, 0.6377, -0.5562, 0.533, 0.9171, 0.1313, 0.3763, 0.6304, 0.7712, 0.08879, 0.6258, 0.773, 0.1041, 0.9107, 0.1342, 0.3907, 0.6304, 0.7712, 0.08879, -0.04885, 0.983, -0.1772, -0.05254, 0.9851, -0.1637, 0.6258, 0.773, 0.1041, -0.03326, -0.8936, 0.4475, 0.6377, -0.5562, 0.533, 0.7357, -0.6745, -0.06129, 0.1298, -0.9819, -0.1376, -0.05254, 0.9851, -0.1637, -0.7228, 0.645, -0.2481, -0.4977, 0.4103, -0.7642, 0.1082, 0.7177, -0.6879, 0.6377, -0.5562, 0.533, 0.9107, 0.1342, 0.3907, 0.9804, -0.04931, -0.1909, 0.7357, -0.6745, -0.06129, 0.9107, 0.1342, 0.3907, 0.6258, 0.773, 0.1041, 0.7204, 0.5274, -0.4504, 0.9804, -0.04931, -0.1909, 0.6258, 0.773, 0.1041, -0.05254, 0.9851, -0.1637, 0.1082, 0.7177, -0.6879, 0.7204, 0.5274, -0.4504, -0.7228, 0.645, -0.2481, -0.9939, -0.04178, -0.1021, -0.7424, -0.2149, -0.6346, -0.4977, 0.4103, -0.7642, -0.9939, -0.04178, -0.1021, -0.7091, -0.6806, 0.1845, -0.4824, -0.7916, -0.3751, -0.7424, -0.2149, -0.6346, -0.7091, -0.6806, 0.1845, -0.03326, -0.8936, 0.4475, 0.1298, -0.9819, -0.1376, -0.4824, -0.7916, -0.3751, 0.7204, 0.5274, -0.4504, 0.1082, 0.7177, -0.6879, 0.2496, -0.001427, -0.9684, 0.451, -0.06405, -0.8902, -0.4977, 0.4103, -0.7642, -0.7424, -0.2149, -0.6346, -0.03023, -0.3082, -0.9508, 0.05025, -0.1026, -0.9935, -0.7424, -0.2149, -0.6346, -0.4824, -0.7916, -0.3751, 0.05528, -0.4979, -0.8654, -0.03023, -0.3082, -0.9508, -0.4824, -0.7916, -0.3751, 0.1298, -0.9819, -0.1376, 0.2567, -0.5606, -0.7873, 0.05528, -0.4979, -0.8654, 0.1298, -0.9819, -0.1376, 0.7357, -0.6745, -0.06129, 0.456, -0.4594, -0.7622, 0.2567, -0.5606, -0.7873, 0.1082, 0.7177, -0.6879, -0.4977, 0.4103, -0.7642, 0.05025, -0.1026, -0.9935, 0.2496, -0.001427, -0.9684, 0.7357, -0.6745, -0.06129, 0.9804, -0.04931, -0.1909, 0.5365, -0.2538, -0.8049, 0.456, -0.4594, -0.7622, 0.9804, -0.04931, -0.1909, 0.7204, 0.5274, -0.4504, 0.451, -0.06405, -0.8902, 0.5365, -0.2538, -0.8049, 0.05025, -0.1026, -0.9935, -0.03023, -0.3082, -0.9508, 0.2307, -0.2971, -0.9266, 0.2403, -0.2724, -0.9317, -0.03023, -0.3082, -0.9508, 0.05528, -0.4979, -0.8654, 0.2409, -0.3198, -0.9163, 0.2307, -0.2971, -0.9266, 0.05528, -0.4979, -0.8654, 0.2567, -0.5606, -0.7873, 0.2651, -0.3273, -0.907, 0.2409, -0.3198, -0.9163, 0.2567, -0.5606, -0.7873, 0.456, -0.4594, -0.7622, 0.289, -0.3152, -0.904, 0.2651, -0.3273, -0.907, 0.2496, -0.001427, -0.9684, 0.05025, -0.1026, -0.9935, 0.2403, -0.2724, -0.9317, 0.2642, -0.2603, -0.9287, 0.456, -0.4594, -0.7622, 0.5365, -0.2538, -0.8049, 0.2986, -0.2905, -0.9091, 0.289, -0.3152, -0.904, 0.5365, -0.2538, -0.8049, 0.451, -0.06405, -0.8902, 0.2884, -0.2678, -0.9193, 0.2986, -0.2905, -0.9091, 0.451, -0.06405, -0.8902, 0.2496, -0.001427, -0.9684, 0.2642, -0.2603, -0.9287, 0.2884, -0.2678, -0.9193, 0.289, -0.3152, -0.904, 0.2986, -0.2905, -0.9091, -0.001008, -0.308, -0.9514, 0.07178, -0.122, -0.9899, 0.2403, -0.2724, -0.9317, 0.2307, -0.2971, -0.9266, 0.5116, -0.2588, -0.8193, 0.4388, -0.4448, -0.7808, 0.2651, -0.3273, -0.907, 0.289, -0.3152, -0.904, 0.07178, -0.122, -0.9899, 0.2521, -0.03057, -0.9672, 0.5116, -0.2588, -0.8193, 0.4343, -0.08717, -0.8966, 0.5123, 0.02628, -0.8584, 0.6288, -0.2322, -0.7421, 0.4343, -0.08717, -0.8966, 0.2521, -0.03057, -0.9672, 0.2378, 0.1116, -0.9649, 0.5123, 0.02628, -0.8584, 0.2521, -0.03057, -0.9672, 0.07178, -0.122, -0.9899, -0.03383, -0.02622, -0.9991, 0.2378, 0.1116, -0.9649, 0.2585, -0.5362, -0.8035, 0.4388, -0.4448, -0.7808, 0.5191, -0.5125, -0.684, 0.2475, -0.6504, -0.7182, 0.07178, -0.122, -0.9899, -0.001008, -0.308, -0.9514, -0.1435, -0.3065, -0.941, -0.03383, -0.02622, -0.9991, -0.001008, -0.308, -0.9514, 0.07634, -0.4796, -0.8741, -0.02696, -0.565, -0.8246, -0.1435, -0.3065, -0.941, 0.07634, -0.4796, -0.8741, 0.2585, -0.5362, -0.8035, 0.2475, -0.6504, -0.7182, -0.02696, -0.565, -0.8246, 0.4388, -0.4448, -0.7808, 0.5116, -0.2588, -0.8193, 0.6288, -0.2322, -0.7421, 0.5191, -0.5125, -0.684, 0.2307, -0.2971, -0.9266, 0.2409, -0.3198, -0.9163, 0.4343, -0.08717, -0.8966, 0.5116, -0.2588, -0.8193, 0.2986, -0.2905, -0.9091, 0.2884, -0.2678, -0.9193, 0.07634, -0.4796, -0.8741, -0.001008, -0.308, -0.9514, 0.2409, -0.3198, -0.9163, 0.2651, -0.3273, -0.907, 0.2521, -0.03057, -0.9672, 0.4343, -0.08717, -0.8966, 0.2642, -0.2603, -0.9287, 0.2403, -0.2724, -0.9317, 0.4388, -0.4448, -0.7808, 0.2585, -0.5362, -0.8035, 0.2884, -0.2678, -0.9193, 0.2642, -0.2603, -0.9287, 0.2585, -0.5362, -0.8035, 0.07634, -0.4796, -0.8741, 0.2999, 0.3148, -0.9006, -0.1693, 0.649, -0.7417, 0.2006, 0.7997, -0.5659, 0.2999, 0.3148, -0.9006, -0.2958, 0.2695, -0.9165, -0.1693, 0.649, -0.7417, 0.2999, 0.3148, -0.9006, -0.1046, -0.1163, -0.9877, -0.2958, 0.2695, -0.9165, 0.2999, 0.3148, -0.9006, 0.2921, -0.2826, -0.9137, -0.1046, -0.1163, -0.9877, 0.2999, 0.3148, -0.9006, 0.662, -0.1318, -0.7378, 0.2921, -0.2826, -0.9137, 0.2999, 0.3148, -0.9006, 0.7884, 0.2476, -0.5631, 0.662, -0.1318, -0.7378, 0.2999, 0.3148, -0.9006, 0.5973, 0.6335, -0.4919, 0.7884, 0.2476, -0.5631, 0.2999, 0.3148, -0.9006, 0.2006, 0.7997, -0.5659, 0.5973, 0.6335, -0.4919, -0.5372, 0.777, -0.3282, -0.7371, 0.1495, -0.6591, -0.9292, 0.1303, -0.3458, -0.67, 0.7269, -0.1507, -0.7371, 0.1495, -0.6591, -0.4329, -0.4647, -0.7725, -0.6566, -0.5661, -0.4984, -0.9292, 0.1303, -0.3458, -0.4329, -0.4647, -0.7725, 0.1986, -0.7293, -0.6547, 0.01365, -0.9173, -0.398, -0.6566, -0.5661, -0.4984, 0.1986, -0.7293, -0.6547, 0.7874, -0.4894, -0.3748, 0.6888, -0.7175, -0.1034, 0.01365, -0.9173, -0.398, 0.07515, 0.996, -0.04772, -0.5372, 0.777, -0.3282, -0.67, 0.7269, -0.1507, -0.03007, 0.9877, 0.1536, 0.7874, -0.4894, -0.3748, 0.9887, 0.1146, -0.09665, 0.9735, -0.08383, 0.2129, 0.6888, -0.7175, -0.1034, 0.9887, 0.1146, -0.09665, 0.6845, 0.7288, 0.01673, 0.7008, 0.6126, 0.3655, 0.9735, -0.08383, 0.2129, 0.6845, 0.7288, 0.01673, 0.07515, 0.996, -0.04772, -0.03007, 0.9877, 0.1536, 0.7008, 0.6126, 0.3655, 0.5973, 0.6335, -0.4919, 0.2006, 0.7997, -0.5659, 0.07515, 0.996, -0.04772, 0.6845, 0.7288, 0.01673, 0.7884, 0.2476, -0.5631, 0.5973, 0.6335, -0.4919, 0.6845, 0.7288, 0.01673, 0.9887, 0.1146, -0.09665, 0.662, -0.1318, -0.7378, 0.7884, 0.2476, -0.5631, 0.9887, 0.1146, -0.09665, 0.7874, -0.4894, -0.3748, 0.2006, 0.7997, -0.5659, -0.1693, 0.649, -0.7417, -0.5372, 0.777, -0.3282, 0.07515, 0.996, -0.04772, 0.2921, -0.2826, -0.9137, 0.662, -0.1318, -0.7378, 0.7874, -0.4894, -0.3748, 0.1986, -0.7293, -0.6547, -0.1046, -0.1163, -0.9877, 0.2921, -0.2826, -0.9137, 0.1986, -0.7293, -0.6547, -0.4329, -0.4647, -0.7725, -0.2958, 0.2695, -0.9165, -0.1046, -0.1163, -0.9877, -0.4329, -0.4647, -0.7725, -0.7371, 0.1495, -0.6591, -0.1693, 0.649, -0.7417, -0.2958, 0.2695, -0.9165, -0.7371, 0.1495, -0.6591, -0.5372, 0.777, -0.3282, -0.67, 0.7269, -0.1507, -0.9292, 0.1303, -0.3458, -0.9836, -0.02359, -0.1788, -0.7635, 0.6341, 0.122, -0.9292, 0.1303, -0.3458, -0.6566, -0.5661, -0.4984, -0.6531, -0.694, -0.3031, -0.9836, -0.02359, -0.1788, -0.6566, -0.5661, -0.4984, 0.01365, -0.9173, -0.398, 0.03517, -0.9839, -0.1753, -0.6531, -0.694, -0.3031, 0.01365, -0.9173, -0.398, 0.6888, -0.7175, -0.1034, 0.678, -0.7235, 0.1298, 0.03517, -0.9839, -0.1753, -0.03007, 0.9877, 0.1536, -0.67, 0.7269, -0.1507, -0.7635, 0.6341, 0.122, -0.1212, 0.8959, 0.4275, 0.6888, -0.7175, -0.1034, 0.9735, -0.08383, 0.2129, 0.8989, -0.06541, 0.4333, 0.678, -0.7235, 0.1298, 0.9735, -0.08383, 0.2129, 0.7008, 0.6126, 0.3655, 0.5683, 0.605, 0.5576, 0.8989, -0.06541, 0.4333, 0.7008, 0.6126, 0.3655, -0.03007, 0.9877, 0.1536, -0.1212, 0.8959, 0.4275, 0.5683, 0.605, 0.5576, -0.7635, 0.6341, 0.122, -0.9836, -0.02359, -0.1788, -0.9862, -0.02691, -0.1633, -0.7662, 0.6283, 0.1346, -0.9836, -0.02359, -0.1788, -0.6531, -0.694, -0.3031, -0.6577, -0.6962, -0.2878, -0.9862, -0.02691, -0.1633, -0.6531, -0.694, -0.3031, 0.03517, -0.9839, -0.1753, 0.02847, -0.9866, -0.1609, -0.6577, -0.6962, -0.2878, 0.03517, -0.9839, -0.1753, 0.678, -0.7235, 0.1298, 0.6704, -0.728, 0.1432, 0.02847, -0.9866, -0.1609, -0.1212, 0.8959, 0.4275, -0.7635, 0.6341, 0.122, -0.7662, 0.6283, 0.1346, -0.1252, 0.8896, 0.4393, 0.678, -0.7235, 0.1298, 0.8989, -0.06541, 0.4333, 0.892, -0.07205, 0.4463, 0.6704, -0.728, 0.1432, 0.8989, -0.06541, 0.4333, 0.5683, 0.605, 0.5576, 0.5634, 0.5972, 0.5708, 0.892, -0.07205, 0.4463, 0.5683, 0.605, 0.5576, -0.1212, 0.8959, 0.4275, -0.1252, 0.8896, 0.4393, 0.5634, 0.5972, 0.5708, 0.02847, -0.9866, -0.1609, 0.6704, -0.728, 0.1432, 0.7859, -0.4701, -0.4017, 0.2064, -0.7063, -0.6772, -0.1252, 0.8896, 0.4393, -0.7662, 0.6283, 0.1346, -0.5164, 0.753, -0.4078, 0.06312, 0.9892, -0.1323, 0.6704, -0.728, 0.1432, 0.892, -0.07205, 0.4463, 0.984, 0.1243, -0.128, 0.7859, -0.4701, -0.4017, 0.892, -0.07205, 0.4463, 0.5634, 0.5972, 0.5708, 0.6846, 0.7288, -0.01638, 0.984, 0.1243, -0.128, 0.5634, 0.5972, 0.5708, -0.1252, 0.8896, 0.4393, 0.06312, 0.9892, -0.1323, 0.6846, 0.7288, -0.01638, -0.7662, 0.6283, 0.1346, -0.9862, -0.02691, -0.1633, -0.7144, 0.1586, -0.6815, -0.5164, 0.753, -0.4078, -0.9862, -0.02691, -0.1633, -0.6577, -0.6962, -0.2878, -0.4151, -0.4458, -0.7931, -0.7144, 0.1586, -0.6815, -0.6577, -0.6962, -0.2878, 0.02847, -0.9866, -0.1609, 0.2064, -0.7063, -0.6772, -0.4151, -0.4458, -0.7931, 0.6846, 0.7288, -0.01638, 0.06312, 0.9892, -0.1323, 0.2626, 0.5819, -0.7697, 0.4688, 0.4955, -0.7313, -0.5164, 0.753, -0.4078, -0.7144, 0.1586, -0.6815, 0.004663, 0.3063, -0.9519, 0.07037, 0.5035, -0.8611, -0.7144, 0.1586, -0.6815, -0.4151, -0.4458, -0.7931, 0.104, 0.1058, -0.9889, 0.004663, 0.3063, -0.9519, -0.4151, -0.4458, -0.7931, 0.2064, -0.7063, -0.6772, 0.3102, 0.01937, -0.9505, 0.104, 0.1058, -0.9889, 0.2064, -0.7063, -0.6772, 0.7859, -0.4701, -0.4017, 0.5024, 0.09772, -0.8591, 0.3102, 0.01937, -0.9505, 0.06312, 0.9892, -0.1323, -0.5164, 0.753, -0.4078, 0.07037, 0.5035, -0.8611, 0.2626, 0.5819, -0.7697, 0.7859, -0.4701, -0.4017, 0.984, 0.1243, -0.128, 0.5681, 0.2949, -0.7683, 0.5024, 0.09772, -0.8591, 0.984, 0.1243, -0.128, 0.6846, 0.7288, -0.01638, 0.4688, 0.4955, -0.7313, 0.5681, 0.2949, -0.7683, 0.07037, 0.5035, -0.8611, 0.004663, 0.3063, -0.9519, 0.4896, 0.304, -0.8173, 0.4438, 0.1667, -0.8805, 0.004663, 0.3063, -0.9519, 0.104, 0.1058, -0.9889, 0.4204, 0.4436, -0.7915, 0.4896, 0.304, -0.8173, 0.104, 0.1058, -0.9889, 0.3102, 0.01937, -0.9505, 0.2769, 0.5038, -0.8182, 0.4204, 0.4436, -0.7915, 0.3102, 0.01937, -0.9505, 0.5024, 0.09772, -0.8591, 0.143, 0.4493, -0.8819, 0.2769, 0.5038, -0.8182, 0.2626, 0.5819, -0.7697, 0.07037, 0.5035, -0.8611, 0.4438, 0.1667, -0.8805, 0.31, 0.1122, -0.9441, 0.5024, 0.09772, -0.8591, 0.5681, 0.2949, -0.7683, 0.09724, 0.3119, -0.9451, 0.143, 0.4493, -0.8819, 0.5681, 0.2949, -0.7683, 0.4688, 0.4955, -0.7313, 0.1664, 0.1723, -0.9709, 0.09724, 0.3119, -0.9451, 0.4688, 0.4955, -0.7313, 0.2626, 0.5819, -0.7697, 0.31, 0.1122, -0.9441, 0.1664, 0.1723, -0.9709, 0.143, 0.4493, -0.8819, 0.09724, 0.3119, -0.9451, 0.004019, 0.3063, -0.9519, 0.06983, 0.5039, -0.8609, 0.4438, 0.1667, -0.8805, 0.4896, 0.304, -0.8173, 0.5686, 0.2948, -0.7679, 0.5028, 0.09723, -0.8589, 0.2769, 0.5038, -0.8182, 0.143, 0.4493, -0.8819, 0.06983, 0.5039, -0.8609, 0.2625, 0.5824, -0.7693, 0.5686, 0.2948, -0.7679, 0.4691, 0.4958, -0.7308, 0.4278, 0.4515, -0.783, 0.5014, 0.3028, -0.8105, 0.4691, 0.4958, -0.7308, 0.2625, 0.5824, -0.7693, 0.2749, 0.5156, -0.8116, 0.4278, 0.4515, -0.783, 0.2625, 0.5824, -0.7693, 0.06983, 0.5039, -0.8609, 0.1324, 0.4575, -0.8793, 0.2749, 0.5156, -0.8116, 0.3101, 0.01868, -0.9505, 0.5028, 0.09723, -0.8589, 0.4527, 0.1566, -0.8778, 0.3102, 0.09856, -0.9456, 0.06983, 0.5039, -0.8609, 0.004019, 0.3063, -0.9519, 0.08368, 0.3113, -0.9466, 0.1324, 0.4575, -0.8793, 0.004019, 0.3063, -0.9519, 0.1035, 0.1053, -0.989, 0.1573, 0.1626, -0.9741, 0.08368, 0.3113, -0.9466, 0.1035, 0.1053, -0.989, 0.3101, 0.01868, -0.9505, 0.3102, 0.09856, -0.9456, 0.1573, 0.1626, -0.9741, 0.5028, 0.09723, -0.8589, 0.5686, 0.2948, -0.7679, 0.5014, 0.3028, -0.8105, 0.4527, 0.1566, -0.8778, 0.4896, 0.304, -0.8173, 0.4204, 0.4436, -0.7915, 0.4691, 0.4958, -0.7308, 0.5686, 0.2948, -0.7679, 0.09724, 0.3119, -0.9451, 0.1664, 0.1723, -0.9709, 0.1035, 0.1053, -0.989, 0.004019, 0.3063, -0.9519, 0.4204, 0.4436, -0.7915, 0.2769, 0.5038, -0.8182, 0.2625, 0.5824, -0.7693, 0.4691, 0.4958, -0.7308, 0.31, 0.1122, -0.9441, 0.4438, 0.1667, -0.8805, 0.5028, 0.09723, -0.8589, 0.3101, 0.01868, -0.9505, 0.1664, 0.1723, -0.9709, 0.31, 0.1122, -0.9441, 0.3101, 0.01868, -0.9505, 0.1035, 0.1053, -0.989, -0.2406, 0.00955, -0.9706, -0.5913, 0.4077, -0.6958, -0.2009, 0.578, -0.7909, -0.2406, 0.00955, -0.9706, -0.7511, 0.003154, -0.6602, -0.5913, 0.4077, -0.6958, -0.2406, 0.00955, -0.9706, -0.5867, -0.3987, -0.7049, -0.7511, 0.003154, -0.6602, -0.2406, 0.00955, -0.9706, -0.1944, -0.5624, -0.8037, -0.5867, -0.3987, -0.7049, -0.2406, 0.00955, -0.9706, 0.1961, -0.392, -0.8988, -0.1944, -0.5624, -0.8037, -0.2406, 0.00955, -0.9706, 0.3559, 0.01254, -0.9344, 0.1961, -0.392, -0.8988, -0.2406, 0.00955, -0.9706, 0.1915, 0.4144, -0.8897, 0.3559, 0.01254, -0.9344, -0.2406, 0.00955, -0.9706, -0.2009, 0.578, -0.7909, 0.1915, 0.4144, -0.8897, -0.7039, 0.6787, -0.2094, -0.982, -0.003456, -0.1889, -0.9821, 0.08522, 0.1682, -0.7204, 0.6934, 0.01685, -0.982, -0.003456, -0.1889, -0.7203, -0.6431, -0.2601, -0.7592, -0.6421, 0.1058, -0.9821, 0.08522, 0.1682, -0.7203, -0.6431, -0.2601, -0.09578, -0.9036, -0.4175, -0.1021, -0.9929, -0.06051, -0.7592, -0.6421, 0.1058, -0.09578, -0.9036, -0.4175, 0.5257, -0.6325, -0.5688, 0.6045, -0.7617, -0.2334, -0.1021, -0.9929, -0.06051, -0.06003, 0.9285, -0.3665, -0.7039, 0.6787, -0.2094, -0.7204, 0.6934, 0.01685, -0.04496, 0.988, -0.1477, 0.5257, -0.6325, -0.5688, 0.7801, 0.01147, -0.6255, 0.9466, -0.08381, -0.3115, 0.6045, -0.7617, -0.2334, 0.7801, 0.01147, -0.6255, 0.5184, 0.6511, -0.5544, 0.7237, 0.6436, -0.2491, 0.9466, -0.08381, -0.3115, 0.5184, 0.6511, -0.5544, -0.06003, 0.9285, -0.3665, -0.04496, 0.988, -0.1477, 0.7237, 0.6436, -0.2491, 0.1915, 0.4144, -0.8897, -0.2009, 0.578, -0.7909, -0.06003, 0.9285, -0.3665, 0.5184, 0.6511, -0.5544, 0.3559, 0.01254, -0.9344, 0.1915, 0.4144, -0.8897, 0.5184, 0.6511, -0.5544, 0.7801, 0.01147, -0.6255, 0.1961, -0.392, -0.8988, 0.3559, 0.01254, -0.9344, 0.7801, 0.01147, -0.6255, 0.5257, -0.6325, -0.5688, -0.2009, 0.578, -0.7909, -0.5913, 0.4077, -0.6958, -0.7039, 0.6787, -0.2094, -0.06003, 0.9285, -0.3665, -0.1944, -0.5624, -0.8037, 0.1961, -0.392, -0.8988, 0.5257, -0.6325, -0.5688, -0.09578, -0.9036, -0.4175, -0.5867, -0.3987, -0.7049, -0.1944, -0.5624, -0.8037, -0.09578, -0.9036, -0.4175, -0.7203, -0.6431, -0.2601, -0.7511, 0.003154, -0.6602, -0.5867, -0.3987, -0.7049, -0.7203, -0.6431, -0.2601, -0.982, -0.003456, -0.1889, -0.5913, 0.4077, -0.6958, -0.7511, 0.003154, -0.6602, -0.982, -0.003456, -0.1889, -0.7039, 0.6787, -0.2094, -0.7204, 0.6934, 0.01685, -0.9821, 0.08522, 0.1682, -0.9269, -0.007597, 0.3752, -0.6501, 0.6931, 0.3114, -0.9821, 0.08522, 0.1682, -0.7592, -0.6421, 0.1058, -0.6428, -0.7057, 0.298, -0.9269, -0.007597, 0.3752, -0.7592, -0.6421, 0.1058, -0.1021, -0.9929, -0.06051, 0.03773, -0.9913, 0.1265, -0.6428, -0.7057, 0.298, -0.1021, -0.9929, -0.06051, 0.6045, -0.7617, -0.2334, 0.7161, -0.6969, -0.03876, 0.03773, -0.9913, 0.1265, -0.04496, 0.988, -0.1477, -0.7204, 0.6934, 0.01685, -0.6501, 0.6931, 0.3114, 0.02787, 0.9888, 0.1463, 0.6045, -0.7617, -0.2334, 0.9466, -0.08381, -0.3115, 0.9949, 0.004844, -0.101, 0.7161, -0.6969, -0.03876, 0.9466, -0.08381, -0.3115, 0.7237, 0.6436, -0.2491, 0.7108, 0.703, -0.02368, 0.9949, 0.004844, -0.101, 0.7237, 0.6436, -0.2491, -0.04496, 0.988, -0.1477, 0.02787, 0.9888, 0.1463, 0.7108, 0.703, -0.02368, -0.6501, 0.6931, 0.3114, -0.9269, -0.007597, 0.3752, -0.9208, -0.005875, 0.39, -0.6454, 0.6915, 0.3246, -0.9269, -0.007597, 0.3752, -0.6428, -0.7057, 0.298, -0.6387, -0.7028, 0.3133, -0.9208, -0.005875, 0.39, -0.6428, -0.7057, 0.298, 0.03773, -0.9913, 0.1265, 0.03973, -0.989, 0.1423, -0.6387, -0.7028, 0.3133, 0.03773, -0.9913, 0.1265, 0.7161, -0.6969, -0.03876, 0.717, -0.6967, -0.02267, 0.03973, -0.989, 0.1423, 0.02787, 0.9888, 0.1463, -0.6501, 0.6931, 0.3114, -0.6454, 0.6915, 0.3246, 0.03121, 0.9867, 0.1597, 0.7161, -0.6969, -0.03876, 0.9949, 0.004844, -0.101, 0.9964, 0.002874, -0.08504, 0.717, -0.6967, -0.02267, 0.9949, 0.004844, -0.101, 0.7108, 0.703, -0.02368, 0.7143, 0.6998, -0.008252, 0.9964, 0.002874, -0.08504, 0.7108, 0.703, -0.02368, 0.02787, 0.9888, 0.1463, 0.03121, 0.9867, 0.1597, 0.7143, 0.6998, -0.008252, 0.03973, -0.989, 0.1423, 0.717, -0.6967, -0.02267, 0.5086, -0.6221, -0.5952, -0.103, -0.889, -0.4462, 0.03121, 0.9867, 0.1597, -0.6454, 0.6915, 0.3246, -0.7248, 0.6307, -0.2772, -0.1132, 0.8975, -0.4261, 0.717, -0.6967, -0.02267, 0.9964, 0.002874, -0.08504, 0.759, 0.01164, -0.651, 0.5086, -0.6221, -0.5952, 0.9964, 0.002874, -0.08504, 0.7143, 0.6998, -0.008252, 0.5014, 0.6411, -0.581, 0.759, 0.01164, -0.651, 0.7143, 0.6998, -0.008252, 0.03121, 0.9867, 0.1597, -0.1132, 0.8975, -0.4261, 0.5014, 0.6411, -0.581, -0.6454, 0.6915, 0.3246, -0.9208, -0.005875, 0.39, -0.9752, -0.003057, -0.2214, -0.7248, 0.6307, -0.2772, -0.9208, -0.005875, 0.39, -0.6387, -0.7028, 0.3133, -0.7176, -0.6325, -0.2914, -0.9752, -0.003057, -0.2214, -0.6387, -0.7028, 0.3133, 0.03973, -0.989, 0.1423, -0.103, -0.889, -0.4462, -0.7176, -0.6325, -0.2914, 0.5014, 0.6411, -0.581, -0.1132, 0.8975, -0.4261, -0.2314, 0.3058, -0.9236, -0.02731, 0.2206, -0.975, -0.7248, 0.6307, -0.2772, -0.9752, -0.003057, -0.2214, -0.5177, 0.006679, -0.8555, -0.4345, 0.2172, -0.8741, -0.9752, -0.003057, -0.2214, -0.7176, -0.6325, -0.2914, -0.4322, -0.2024, -0.8788, -0.5177, 0.006679, -0.8555, -0.7176, -0.6325, -0.2914, -0.103, -0.889, -0.4462, -0.228, -0.2875, -0.9302, -0.4322, -0.2024, -0.8788, -0.103, -0.889, -0.4462, 0.5086, -0.6221, -0.5952, -0.02492, -0.1989, -0.9797, -0.228, -0.2875, -0.9302, -0.1132, 0.8975, -0.4261, -0.7248, 0.6307, -0.2772, -0.4345, 0.2172, -0.8741, -0.2314, 0.3058, -0.9236, 0.5086, -0.6221, -0.5952, 0.759, 0.01164, -0.651, 0.05822, 0.01156, -0.9982, -0.02492, -0.1989, -0.9797, 0.759, 0.01164, -0.651, 0.5014, 0.6411, -0.581, -0.02731, 0.2206, -0.975, 0.05822, 0.01156, -0.9982, -0.4345, 0.2172, -0.8741, -0.5177, 0.006679, -0.8555, -0.1789, 0.01005, -0.9838, -0.1965, -0.03469, -0.9799, -0.5177, 0.006679, -0.8555, -0.4322, -0.2024, -0.8788, -0.1971, 0.05449, -0.9789, -0.1789, 0.01005, -0.9838, -0.4322, -0.2024, -0.8788, -0.228, -0.2875, -0.9302, -0.2404, 0.07259, -0.9679, -0.1971, 0.05449, -0.9789, -0.228, -0.2875, -0.9302, -0.02492, -0.1989, -0.9797, -0.2836, 0.05375, -0.9574, -0.2404, 0.07259, -0.9679, -0.2314, 0.3058, -0.9236, -0.4345, 0.2172, -0.8741, -0.1965, -0.03469, -0.9799, -0.2397, -0.05353, -0.9694, -0.02492, -0.1989, -0.9797, 0.05822, 0.01156, -0.9982, -0.3013, 0.009008, -0.9535, -0.2836, 0.05375, -0.9574, 0.05822, 0.01156, -0.9982, -0.02731, 0.2206, -0.975, -0.2831, -0.03543, -0.9584, -0.3013, 0.009008, -0.9535, -0.02731, 0.2206, -0.975, -0.2314, 0.3058, -0.9236, -0.2397, -0.05353, -0.9694, -0.2831, -0.03543, -0.9584, -0.2836, 0.05375, -0.9574, -0.3013, 0.009008, -0.9535, -0.5244, 0.006595, -0.8514, -0.4391, 0.2224, -0.8705, -0.1965, -0.03469, -0.9799, -0.1789, 0.01005, -0.9838, 0.06607, 0.0116, -0.9977, -0.01918, -0.2042, -0.9787, -0.2404, 0.07259, -0.9679, -0.2836, 0.05375, -0.9574, -0.4391, 0.2224, -0.8705, -0.2309, 0.3132, -0.9212, 0.06607, 0.0116, -0.9977, -0.02163, 0.2259, -0.9739, 0.01373, 0.2587, -0.9659, 0.1147, 0.01183, -0.9933, -0.02163, 0.2259, -0.9739, -0.2309, 0.3132, -0.9212, -0.2273, 0.3593, -0.9051, 0.01373, 0.2587, -0.9659, -0.2309, 0.3132, -0.9212, -0.4391, 0.2224, -0.8705, -0.4672, 0.2546, -0.8467, -0.2273, 0.3593, -0.9051, -0.2274, -0.295, -0.928, -0.01918, -0.2042, -0.9787, 0.01655, -0.2367, -0.9714, -0.2233, -0.3414, -0.913, -0.4391, 0.2224, -0.8705, -0.5244, 0.006595, -0.8514, -0.5654, 0.006063, -0.8248, -0.4672, 0.2546, -0.8467, -0.5244, 0.006595, -0.8514, -0.4367, -0.2077, -0.8753, -0.4644, -0.2408, -0.8523, -0.5654, 0.006063, -0.8248, -0.4367, -0.2077, -0.8753, -0.2274, -0.295, -0.928, -0.2233, -0.3414, -0.913, -0.4644, -0.2408, -0.8523, -0.01918, -0.2042, -0.9787, 0.06607, 0.0116, -0.9977, 0.1147, 0.01183, -0.9933, 0.01655, -0.2367, -0.9714, -0.1789, 0.01005, -0.9838, -0.1971, 0.05449, -0.9789, -0.02163, 0.2259, -0.9739, 0.06607, 0.0116, -0.9977, -0.3013, 0.009008, -0.9535, -0.2831, -0.03543, -0.9584, -0.4367, -0.2077, -0.8753, -0.5244, 0.006595, -0.8514, -0.1971, 0.05449, -0.9789, -0.2404, 0.07259, -0.9679, -0.2309, 0.3132, -0.9212, -0.02163, 0.2259, -0.9739, -0.2397, -0.05353, -0.9694, -0.1965, -0.03469, -0.9799, -0.01918, -0.2042, -0.9787, -0.2274, -0.295, -0.928, -0.2831, -0.03543, -0.9584, -0.2397, -0.05353, -0.9694, -0.2274, -0.295, -0.928, -0.4367, -0.2077, -0.8753])] * 3)])
me_mishroom_cap_mesh = bpy.data.meshes.new('Mishroom Cap Mesh')
me_mishroom_cap_mesh.from_pydata([(-3.905, 4.007, 3.041), (-1.732, 5.11, 3.315), (-2.679, 3.002, 5.021), (-4.782, 1.765, 3.506), (-3.85, -0.3029, 4.437), (-1.655, -0.9855, 5.288), (0.5182, 0.1171, 5.562), (1.395, 2.359, 5.097), (0.4633, 4.427, 4.166), (-3.476, 3.668, 3.966), (-1.89, 4.473, 4.166), (-4.116, 2.032, 4.305), (-3.435, 0.5237, 4.984), (-1.834, 0.02565, 5.606), (-0.2483, 0.8301, 5.805), (0.3917, 2.466, 5.466), (-0.2884, 3.974, 4.787), (-2.023, 3.335, 5.104), (-2.011, 2.414, 5.402), (-2.944, 2.325, 5.162), (-2.662, 1.7, 5.443), (-1.999, 1.494, 5.7), (-1.343, 1.827, 5.783), (-1.078, 2.504, 5.642), (-1.359, 3.129, 5.361), (-3.724, -0.4427, 4.0), (-1.529, -1.125, 4.851), (0.6442, -0.02278, 5.125), (1.521, 2.219, 4.66), (0.5893, 4.287, 3.729), (-1.606, 4.97, 2.878), (-3.779, 3.867, 2.604), (-4.656, 1.625, 3.069), (-5.042, 0.1005, 5.439), (-2.402, 1.176, 6.694), (-3.428, -2.323, 6.82), (-5.944, -2.607, 4.193), (-4.58, -5.36, 3.685), (-1.75, -6.546, 4.212), (0.8897, -5.471, 5.467), (1.792, -2.763, 6.714), (0.4283, -0.0101, 7.222), (-4.482, -0.9071, 6.171), (-2.556, -0.1223, 7.086), (-5.14, -2.882, 5.261), (-4.145, -4.891, 4.891), (-2.08, -5.756, 5.276), (-0.1545, -4.972, 6.191), (0.5036, -2.996, 7.101), (-0.4912, -0.9878, 7.471), (-2.631, -1.998, 7.199), (-2.532, -3.164, 6.824), (-3.701, -3.14, 6.443), (-3.289, -3.972, 6.29), (-2.434, -4.33, 6.449), (-1.637, -4.005, 6.828), (-1.364, -3.188, 7.205), (-1.776, -2.356, 7.358), (-4.36, -5.129, 3.024), (-1.53, -6.315, 3.552), (1.11, -5.24, 4.807), (2.012, -2.532, 6.053), (0.6482, 0.2208, 6.561), (-2.182, 1.407, 6.034), (-4.822, 0.3314, 4.779), (-5.724, -2.376, 3.532), (-1.083, 3.317, 8.293), (2.273, 4.781, 7.475), (1.72, 0.9003, 9.463), (-2.456, -0.1606, 8.599), (-1.043, -3.614, 8.215), (2.329, -5.021, 7.365), (5.684, -3.557, 6.548), (7.058, -0.07993, 6.242), (5.645, 3.374, 6.626), (0.06626, 2.378, 9.002), (2.514, 3.446, 8.405), (-0.9359, -0.159, 9.225), (0.09502, -2.679, 8.945), (2.555, -3.705, 8.325), (5.003, -2.637, 7.729), (6.006, -0.1001, 7.505), (4.975, 2.42, 7.785), (2.733, 1.343, 9.216), (2.742, -0.1378, 9.2), (1.305, -0.1499, 9.556), (1.732, -1.193, 9.44), (2.75, -1.618, 9.183), (3.764, -1.176, 8.936), (4.179, -0.1256, 8.844), (3.752, 0.9176, 8.96), (-1.251, -3.606, 7.377), (2.121, -5.013, 6.528), (5.477, -3.549, 5.71), (6.85, -0.07169, 5.404), (5.437, 3.382, 5.788), (2.065, 4.789, 6.638), (-1.29, 3.325, 7.455), (-2.664, -0.1523, 7.762)], [], [(7, 6, 27, 28), (3, 0, 31, 32), (6, 5, 26, 27), (1, 8, 29, 30), (0, 1, 30, 31), (0, 3, 11, 9), (3, 4, 12, 11), (4, 5, 13, 12), (5, 6, 14, 13), (1, 0, 9, 10), (6, 7, 15, 14), (7, 8, 16, 15), (8, 1, 10, 16), (12, 13, 21, 20), (13, 14, 22, 21), (10, 9, 2, 17), (14, 15, 23, 22), (15, 16, 24, 23), (16, 10, 17, 24), (9, 11, 19, 2), (11, 12, 20, 19), (18, 17, 2), (18, 2, 19), (18, 19, 20), (18, 20, 21), (18, 21, 22), (18, 22, 23), (18, 23, 24), (18, 24, 17), (4, 3, 32, 25), (8, 7, 28, 29), (5, 4, 25, 26), (40, 39, 60, 61), (36, 33, 64, 65), (39, 38, 59, 60), (34, 41, 62, 63), (33, 34, 63, 64), (33, 36, 44, 42), (36, 37, 45, 44), (37, 38, 46, 45), (38, 39, 47, 46), (34, 33, 42, 43), (39, 40, 48, 47), (40, 41, 49, 48), (41, 34, 43, 49), (45, 46, 54, 53), (46, 47, 55, 54), (43, 42, 35, 50), (47, 48, 56, 55), (48, 49, 57, 56), (49, 43, 50, 57), (42, 44, 52, 35), (44, 45, 53, 52), (51, 50, 35), (51, 35, 52), (51, 52, 53), (51, 53, 54), (51, 54, 55), (51, 55, 56), (51, 56, 57), (51, 57, 50), (37, 36, 65, 58), (41, 40, 61, 62), (38, 37, 58, 59), (73, 72, 93, 94), (69, 66, 97, 98), (72, 71, 92, 93), (67, 74, 95, 96), (66, 67, 96, 97), (66, 69, 77, 75), (69, 70, 78, 77), (70, 71, 79, 78), (71, 72, 80, 79), (67, 66, 75, 76), (72, 73, 81, 80), (73, 74, 82, 81), (74, 67, 76, 82), (78, 79, 87, 86), (79, 80, 88, 87), (76, 75, 68, 83), (80, 81, 89, 88), (81, 82, 90, 89), (82, 76, 83, 90), (75, 77, 85, 68), (77, 78, 86, 85), (84, 83, 68), (84, 68, 85), (84, 85, 86), (84, 86, 87), (84, 87, 88), (84, 88, 89), (84, 89, 90), (84, 90, 83), (70, 69, 98, 91), (74, 73, 94, 95), (71, 70, 91, 92)])
me_mishroom_cap_mesh.polygons.foreach_set('use_smooth', [True] * 96)
_uv = me_mishroom_cap_mesh.uv_layers.new(name='UVMap')
_uv.uv.foreach_set('vector', [1.0, 0.5, 0.8536, 0.1464, 0.8536, 0.1464, 1.0, 0.5, 0.0, 0.5, 0.1464, 0.8536, 0.1464, 0.8536, 0.0, 0.5, 0.8536, 0.1464, 0.5, 0.0, 0.5, 0.0, 0.8536, 0.1464, 0.5, 1.0, 0.8536, 0.8536, 0.8536, 0.8536, 0.5, 1.0, 0.1464, 0.8536, 0.5, 1.0, 0.5, 1.0, 0.1464, 0.8536, 0.1464, 0.8536, 0.0, 0.5, 0.0, 0.5, 0.1464, 0.8536, 0.0, 0.5, 0.1464, 0.1464, 0.1464, 0.1464, 0.0, 0.5, 0.1464, 0.1464, 0.5, 0.0, 0.5, 0.0, 0.1464, 0.1464, 0.5, 0.0, 0.8536, 0.1464, 0.8536, 0.1464, 0.5, 0.0, 0.5, 1.0, 0.1464, 0.8536, 0.1464, 0.8536, 0.5, 1.0, 0.8536, 0.1464, 1.0, 0.5, 1.0, 0.5, 0.8536, 0.1464, 1.0, 0.5, 0.8536, 0.8536, 0.8536, 0.8536, 1.0, 0.5, 0.8536, 0.8536, 0.5, 1.0, 0.5, 1.0, 0.8536, 0.8536, 0.1464, 0.1464, 0.5, 0.0, 0.5, 0.0, 0.1464, 0.1464, 0.5, 0.0, 0.8536, 0.1464, 0.8536, 0.1464, 0.5, 0.0, 0.5, 1.0, 0.1464, 0.8536, 0.1464, 0.8536, 0.5, 1.0, 0.8536, 0.1464, 1.0, 0.5, 1.0, 0.5, 0.8536, 0.1464, 1.0, 0.5, 0.8536, 0.8536, 0.8536, 0.8536, 1.0, 0.5, 0.8536, 0.8536, 0.5, 1.0, 0.5, 1.0, 0.8536, 0.8536, 0.1464, 0.8536, 0.0, 0.5, 0.0, 0.5, 0.1464, 0.8536, 0.0, 0.5, 0.1464, 0.1464, 0.1464, 0.1464, 0.0, 0.5, 0.5, 0.5, 0.5, 1.0, 0.1464, 0.8536, 0.5, 0.5, 0.1464, 0.8536, 0.0, 0.5, 0.5, 0.5, 0.0, 0.5, 0.1464, 0.1464, 0.5, 0.5, 0.1464, 0.1464, 0.5, 0.0, 0.5, 0.5, 0.5, 0.0, 0.8536, 0.1464, 0.5, 0.5, 0.8536, 0.1464, 1.0, 0.5, 0.5, 0.5, 1.0, 0.5, 0.8536, 0.8536, 0.5, 0.5, 0.8536, 0.8536, 0.5, 1.0, 0.1464, 0.1464, 0.0, 0.5, 0.0, 0.5, 0.1464, 0.1464, 0.8536, 0.8536, 1.0, 0.5, 1.0, 0.5, 0.8536, 0.8536, 0.5, 0.0, 0.1464, 0.1464, 0.1464, 0.1464, 0.5, 0.0, 1.0, 0.5, 0.8536, 0.1464, 0.8536, 0.1464, 1.0, 0.5, 0.0, 0.5, 0.1464, 0.8536, 0.1464, 0.8536, 0.0, 0.5, 0.8536, 0.1464, 0.5, 0.0, 0.5, 0.0, 0.8536, 0.1464, 0.5, 1.0, 0.8536, 0.8536, 0.8536, 0.8536, 0.5, 1.0, 0.1464, 0.8536, 0.5, 1.0, 0.5, 1.0, 0.1464, 0.8536, 0.1464, 0.8536, 0.0, 0.5, 0.0, 0.5, 0.1464, 0.8536, 0.0, 0.5, 0.1464, 0.1464, 0.1464, 0.1464, 0.0, 0.5, 0.1464, 0.1464, 0.5, 0.0, 0.5, 0.0, 0.1464, 0.1464, 0.5, 0.0, 0.8536, 0.1464, 0.8536, 0.1464, 0.5, 0.0, 0.5, 1.0, 0.1464, 0.8536, 0.1464, 0.8536, 0.5, 1.0, 0.8536, 0.1464, 1.0, 0.5, 1.0, 0.5, 0.8536, 0.1464, 1.0, 0.5, 0.8536, 0.8536, 0.8536, 0.8536, 1.0, 0.5, 0.8536, 0.8536, 0.5, 1.0, 0.5, 1.0, 0.8536, 0.8536, 0.1464, 0.1464, 0.5, 0.0, 0.5, 0.0, 0.1464, 0.1464, 0.5, 0.0, 0.8536, 0.1464, 0.8536, 0.1464, 0.5, 0.0, 0.5, 1.0, 0.1464, 0.8536, 0.1464, 0.8536, 0.5, 1.0, 0.8536, 0.1464, 1.0, 0.5, 1.0, 0.5, 0.8536, 0.1464, 1.0, 0.5, 0.8536, 0.8536, 0.8536, 0.8536, 1.0, 0.5, 0.8536, 0.8536, 0.5, 1.0, 0.5, 1.0, 0.8536, 0.8536, 0.1464, 0.8536, 0.0, 0.5, 0.0, 0.5, 0.1464, 0.8536, 0.0, 0.5, 0.1464, 0.1464, 0.1464, 0.1464, 0.0, 0.5, 0.5, 0.5, 0.5, 1.0, 0.1464, 0.8536, 0.5, 0.5, 0.1464, 0.8536, 0.0, 0.5, 0.5, 0.5, 0.0, 0.5, 0.1464, 0.1464, 0.5, 0.5, 0.1464, 0.1464, 0.5, 0.0, 0.5, 0.5, 0.5, 0.0, 0.8536, 0.1464, 0.5, 0.5, 0.8536, 0.1464, 1.0, 0.5, 0.5, 0.5, 1.0, 0.5, 0.8536, 0.8536, 0.5, 0.5, 0.8536, 0.8536, 0.5, 1.0, 0.1464, 0.1464, 0.0, 0.5, 0.0, 0.5, 0.1464, 0.1464, 0.8536, 0.8536, 1.0, 0.5, 1.0, 0.5, 0.8536, 0.8536, 0.5, 0.0, 0.1464, 0.1464, 0.1464, 0.1464, 0.5, 0.0, 1.0, 0.5, 0.8536, 0.1464, 0.8536, 0.1464, 1.0, 0.5, 0.0, 0.5, 0.1464, 0.8536, 0.1464, 0.8536, 0.0, 0.5, 0.8536, 0.1464, 0.5, 0.0, 0.5, 0.0, 0.8536, 0.1464, 0.5, 1.0, 0.8536, 0.8536, 0.8536, 0.8536, 0.5, 1.0, 0.1464, 0.8536, 0.5, 1.0, 0.5, 1.0, 0.1464, 0.8536, 0.1464, 0.8536, 0.0, 0.5, 0.0, 0.5, 0.1464, 0.8536, 0.0, 0.5, 0.1464, 0.1464, 0.1464, 0.1464, 0.0, 0.5, 0.1464, 0.1464, 0.5, 0.0, 0.5, 0.0, 0.1464, 0.1464, 0.5, 0.0, 0.8536, 0.1464, 0.8536, 0.1464, 0.5, 0.0, 0.5, 1.0, 0.1464, 0.8536, 0.1464, 0.8536, 0.5, 1.0, 0.8536, 0.1464, 1.0, 0.5, 1.0, 0.5, 0.8536, 0.1464, 1.0, 0.5, 0.8536, 0.8536, 0.8536, 0.8536, 1.0, 0.5, 0.8536, 0.8536, 0.5, 1.0, 0.5, 1.0, 0.8536, 0.8536, 0.1464, 0.1464, 0.5, 0.0, 0.5, 0.0, 0.1464, 0.1464, 0.5, 0.0, 0.8536, 0.1464, 0.8536, 0.1464, 0.5, 0.0, 0.5, 1.0, 0.1464, 0.8536, 0.1464, 0.8536, 0.5, 1.0, 0.8536, 0.1464, 1.0, 0.5, 1.0, 0.5, 0.8536, 0.1464, 1.0, 0.5, 0.8536, 0.8536, 0.8536, 0.8536, 1.0, 0.5, 0.8536, 0.8536, 0.5, 1.0, 0.5, 1.0, 0.8536, 0.8536, 0.1464, 0.8536, 0.0, 0.5, 0.0, 0.5, 0.1464, 0.8536, 0.0, 0.5, 0.1464, 0.1464, 0.1464, 0.1464, 0.0, 0.5, 0.5, 0.5, 0.5, 1.0, 0.1464, 0.8536, 0.5, 0.5, 0.1464, 0.8536, 0.0, 0.5, 0.5, 0.5, 0.0, 0.5, 0.1464, 0.1464, 0.5, 0.5, 0.1464, 0.1464, 0.5, 0.0, 0.5, 0.5, 0.5, 0.0, 0.8536, 0.1464, 0.5, 0.5, 0.8536, 0.1464, 1.0, 0.5, 0.5, 0.5, 1.0, 0.5, 0.8536, 0.8536, 0.5, 0.5, 0.8536, 0.8536, 0.5, 1.0, 0.1464, 0.1464, 0.0, 0.5, 0.0, 0.5, 0.1464, 0.1464, 0.8536, 0.8536, 1.0, 0.5, 1.0, 0.5, 0.8536, 0.8536, 0.5, 0.0, 0.1464, 0.1464, 0.1464, 0.1464, 0.5, 0.0])
me_mishroom_cap_mesh.materials.append(mat_cap)
me_mishroom_cap_mesh.update()
me_mishroom_cap_mesh.normals_split_custom_set([tuple(v) for v in zip(*[iter([0.7692, 0.2057, 0.605, 0.5197, -0.4319, 0.7371, 0.6904, -0.6071, 0.3934, 0.9642, 0.0927, 0.2484, -0.9876, 0.03679, 0.1525, -0.7381, 0.6743, 0.02035, -0.6904, 0.6071, -0.3934, -0.9642, -0.0927, -0.2484, 0.5197, -0.4319, 0.7371, -0.09817, -0.7454, 0.6593, 0.01212, -0.9513, 0.308, 0.6904, -0.6071, 0.3934, -0.1203, 0.9879, 0.09815, 0.5041, 0.7938, 0.3403, 0.6732, 0.7382, -0.04217, -0.01212, 0.9513, -0.308, -0.7381, 0.6743, 0.02035, -0.1203, 0.9879, 0.09815, -0.01212, 0.9513, -0.308, -0.6904, 0.6071, -0.3934, -0.7381, 0.6743, 0.02035, -0.9876, 0.03679, 0.1525, -0.7113, 0.2083, 0.6713, -0.5745, 0.5581, 0.5988, -0.9876, 0.03679, 0.1525, -0.7225, -0.5513, 0.4172, -0.5659, -0.1144, 0.8165, -0.7113, 0.2083, 0.6713, -0.7225, -0.5513, 0.4172, -0.09817, -0.7454, 0.6593, -0.2233, -0.2209, 0.9494, -0.5659, -0.1144, 0.8165, -0.09817, -0.7454, 0.6593, 0.5197, -0.4319, 0.7371, 0.1157, -0.04887, 0.9921, -0.2233, -0.2209, 0.9494, -0.1203, 0.9879, 0.09815, -0.7381, 0.6743, 0.02035, -0.5745, 0.5581, 0.5988, -0.2354, 0.7301, 0.6415, 0.5197, -0.4319, 0.7371, 0.7692, 0.2057, 0.605, 0.2526, 0.3009, 0.9196, 0.1157, -0.04887, 0.9921, 0.7692, 0.2057, 0.605, 0.5041, 0.7938, 0.3403, 0.1072, 0.6236, 0.7743, 0.2526, 0.3009, 0.9196, 0.5041, 0.7938, 0.3403, -0.1203, 0.9879, 0.09815, -0.2354, 0.7301, 0.6415, 0.1072, 0.6236, 0.7743, -0.5659, -0.1144, 0.8165, -0.2233, -0.2209, 0.9494, -0.2468, -0.02797, 0.9687, -0.4675, 0.04064, 0.8831, -0.2233, -0.2209, 0.9494, 0.1157, -0.04887, 0.9921, -0.02845, 0.08284, 0.9962, -0.2468, -0.02797, 0.9687, -0.2354, 0.7301, 0.6415, -0.5745, 0.5581, 0.5988, -0.473, 0.4738, 0.7428, -0.2546, 0.5846, 0.7703, 0.1157, -0.04887, 0.9921, 0.2526, 0.3009, 0.9196, 0.05972, 0.3082, 0.9495, -0.02845, 0.08284, 0.9962, 0.2526, 0.3009, 0.9196, 0.1072, 0.6236, 0.7743, -0.03396, 0.516, 0.8559, 0.05972, 0.3082, 0.9495, 0.1072, 0.6236, 0.7743, -0.2354, 0.7301, 0.6415, -0.2546, 0.5846, 0.7703, -0.03396, 0.516, 0.8559, -0.5745, 0.5581, 0.5988, -0.7113, 0.2083, 0.6713, -0.5612, 0.2485, 0.7895, -0.473, 0.4738, 0.7428, -0.7113, 0.2083, 0.6713, -0.5659, -0.1144, 0.8165, -0.4675, 0.04064, 0.8831, -0.5612, 0.2485, 0.7895, -0.2648, 0.294, 0.9184, -0.2546, 0.5846, 0.7703, -0.473, 0.4738, 0.7428, -0.2648, 0.294, 0.9184, -0.473, 0.4738, 0.7428, -0.5612, 0.2485, 0.7895, -0.2648, 0.294, 0.9184, -0.5612, 0.2485, 0.7895, -0.4675, 0.04064, 0.8831, -0.2648, 0.294, 0.9184, -0.4675, 0.04064, 0.8831, -0.2468, -0.02797, 0.9687, -0.2648, 0.294, 0.9184, -0.2468, -0.02797, 0.9687, -0.02845, 0.08284, 0.9962, -0.2648, 0.294, 0.9184, -0.02845, 0.08284, 0.9962, 0.05972, 0.3082, 0.9495, -0.2648, 0.294, 0.9184, 0.05972, 0.3082, 0.9495, -0.03396, 0.516, 0.8559, -0.2648, 0.294, 0.9184, -0.03396, 0.516, 0.8559, -0.2546, 0.5846, 0.7703, -0.7225, -0.5513, 0.4172, -0.9876, 0.03679, 0.1525, -0.9642, -0.0927, -0.2484, -0.6732, -0.7382, 0.04217, 0.5041, 0.7938, 0.3403, 0.7692, 0.2057, 0.605, 0.9642, 0.0927, 0.2484, 0.6732, 0.7382, -0.04217, -0.09817, -0.7454, 0.6593, -0.7225, -0.5513, 0.4172, -0.6732, -0.7382, 0.04217, 0.01212, -0.9513, 0.308, 0.7423, -0.1473, 0.6536, 0.5404, -0.7535, 0.3745, 0.7289, -0.6846, 0.003414, 0.9506, -0.01923, 0.3098, -0.9897, -0.1123, 0.08916, -0.7877, 0.4939, 0.3683, -0.7289, 0.6846, -0.003415, -0.9506, 0.01923, -0.3098, 0.5404, -0.7535, 0.3745, -0.0506, -0.9943, 0.09356, 0.0802, -0.949, -0.305, 0.7289, -0.6846, 0.003414, -0.1967, 0.7347, 0.6492, 0.437, 0.4691, 0.7674, 0.6155, 0.6574, 0.4347, -0.0802, 0.949, 0.305, -0.7877, 0.4939, 0.3683, -0.1967, 0.7347, 0.6492, -0.0802, 0.949, 0.305, -0.7289, 0.6846, -0.003415, -0.7877, 0.4939, 0.3683, -0.9897, -0.1123, 0.08916, -0.7349, -0.263, 0.6251, -0.6241, 0.06961, 0.7783, -0.9897, -0.1123, 0.08916, -0.6844, -0.7287, -0.02463, -0.5674, -0.6012, 0.5627, -0.7349, -0.263, 0.6251, -0.6844, -0.7287, -0.02463, -0.0506, -0.9943, 0.09356, -0.2196, -0.747, 0.6275, -0.5674, -0.6012, 0.5627, -0.0506, -0.9943, 0.09356, 0.5404, -0.7535, 0.3745, 0.1046, -0.6148, 0.7817, -0.2196, -0.747, 0.6275, -0.1967, 0.7347, 0.6492, -0.7877, 0.4939, 0.3683, -0.6241, 0.06961, 0.7783, -0.2998, 0.2018, 0.9324, 0.5404, -0.7535, 0.3745, 0.7423, -0.1473, 0.6536, 0.2155, -0.2822, 0.9348, 0.1046, -0.6148, 0.7817, 0.7423, -0.1473, 0.6536, 0.437, 0.4691, 0.7674, 0.04794, 0.05602, 0.9973, 0.2155, -0.2822, 0.9348, 0.437, 0.4691, 0.7674, -0.1967, 0.7347, 0.6492, -0.2998, 0.2018, 0.9324, 0.04794, 0.05602, 0.9973, -0.5674, -0.6012, 0.5627, -0.2196, -0.747, 0.6275, -0.2581, -0.6035, 0.7544, -0.4821, -0.5097, 0.7126, -0.2196, -0.747, 0.6275, 0.1046, -0.6148, 0.7817, -0.04922, -0.5184, 0.8537, -0.2581, -0.6035, 0.7544, -0.2998, 0.2018, 0.9324, -0.6241, 0.06961, 0.7783, -0.5186, -0.07757, 0.8515, -0.3097, 0.007544, 0.9508, 0.1046, -0.6148, 0.7817, 0.2155, -0.2822, 0.9348, 0.02217, -0.3042, 0.9524, -0.04922, -0.5184, 0.8537, 0.2155, -0.2822, 0.9348, 0.04794, 0.05602, 0.9973, -0.08573, -0.08632, 0.9926, 0.02217, -0.3042, 0.9524, 0.04794, 0.05602, 0.9973, -0.2998, 0.2018, 0.9324, -0.3097, 0.007544, 0.9508, -0.08573, -0.08632, 0.9926, -0.6241, 0.06961, 0.7783, -0.7349, -0.263, 0.6251, -0.59, -0.2918, 0.7529, -0.5186, -0.07757, 0.8515, -0.7349, -0.263, 0.6251, -0.5674, -0.6012, 0.5627, -0.4821, -0.5097, 0.7126, -0.59, -0.2918, 0.7529, -0.2999, -0.3148, 0.9006, -0.3097, 0.007544, 0.9508, -0.5186, -0.07757, 0.8515, -0.2999, -0.3148, 0.9006, -0.5186, -0.07757, 0.8515, -0.59, -0.2918, 0.7529, -0.2999, -0.3148, 0.9006, -0.59, -0.2918, 0.7529, -0.4821, -0.5097, 0.7126, -0.2999, -0.3148, 0.9006, -0.4821, -0.5097, 0.7126, -0.2581, -0.6035, 0.7544, -0.2999, -0.3148, 0.9006, -0.2581, -0.6035, 0.7544, -0.04922, -0.5184, 0.8537, -0.2999, -0.3148, 0.9006, -0.04922, -0.5184, 0.8537, 0.02217, -0.3042, 0.9524, -0.2999, -0.3148, 0.9006, 0.02217, -0.3042, 0.9524, -0.08573, -0.08632, 0.9926, -0.2999, -0.3148, 0.9006, -0.08573, -0.08632, 0.9926, -0.3097, 0.007544, 0.9508, -0.6844, -0.7287, -0.02463, -0.9897, -0.1123, 0.08916, -0.9506, 0.01923, -0.3098, -0.6155, -0.6574, -0.4347, 0.437, 0.4691, 0.7674, 0.7423, -0.1473, 0.6536, 0.9506, -0.01923, 0.3098, 0.6155, 0.6574, 0.4347, -0.0506, -0.9943, 0.09356, -0.6844, -0.7287, -0.02463, -0.6155, -0.6574, -0.4347, 0.0802, -0.949, -0.305, 0.9834, 0.003556, 0.1812, 0.7281, -0.6428, 0.2381, 0.6904, -0.7012, -0.178, 0.9706, 0.008226, -0.2405, -0.785, -0.01143, 0.6194, -0.5297, 0.6349, 0.5624, -0.6904, 0.7012, 0.178, -0.9706, -0.008226, 0.2405, 0.7281, -0.6428, 0.2381, 0.1044, -0.9149, 0.39, 0.005687, -0.9999, -0.01125, 0.6904, -0.7012, -0.178, 0.09403, 0.907, 0.4105, 0.7208, 0.6455, 0.2526, 0.6823, 0.7129, -0.1621, -0.005687, 0.9999, 0.01125, -0.5297, 0.6349, 0.5624, 0.09403, 0.907, 0.4105, -0.005687, 0.9999, 0.01125, -0.6904, 0.7012, 0.178, -0.5297, 0.6349, 0.5624, -0.785, -0.01143, 0.6194, -0.2768, -0.01238, 0.9608, -0.1367, 0.3423, 0.9296, -0.785, -0.01143, 0.6194, -0.5224, -0.6534, 0.5479, -0.1327, -0.3646, 0.9217, -0.2768, -0.01238, 0.9608, -0.5224, -0.6534, 0.5479, 0.1044, -0.9149, 0.39, 0.2112, -0.5081, 0.835, -0.1327, -0.3646, 0.9217, 0.1044, -0.9149, 0.39, 0.7281, -0.6428, 0.2381, 0.5534, -0.3588, 0.7516, 0.2112, -0.5081, 0.835, 0.09403, 0.907, 0.4105, -0.5297, 0.6349, 0.5624, -0.1367, 0.3423, 0.9296, 0.2055, 0.4916, 0.8463, 0.7281, -0.6428, 0.2381, 0.9834, 0.003556, 0.1812, 0.6935, -0.004159, 0.7204, 0.5534, -0.3588, 0.7516, 0.9834, 0.003556, 0.1812, 0.7208, 0.6455, 0.2526, 0.5494, 0.3481, 0.7596, 0.6935, -0.004159, 0.7204, 0.7208, 0.6455, 0.2526, 0.09403, 0.907, 0.4105, 0.2055, 0.4916, 0.8463, 0.5494, 0.3481, 0.7596, -0.1327, -0.3646, 0.9217, 0.2112, -0.5081, 0.835, 0.2296, -0.331, 0.9153, 0.008074, -0.2386, 0.9711, 0.2112, -0.5081, 0.835, 0.5534, -0.3588, 0.7516, 0.45, -0.2348, 0.8616, 0.2296, -0.331, 0.9153, 0.2055, 0.4916, 0.8463, -0.1367, 0.3423, 0.9296, 0.005485, 0.2167, 0.9762, 0.2259, 0.3129, 0.9225, 0.5534, -0.3588, 0.7516, 0.6935, -0.004159, 0.7204, 0.5403, -0.006393, 0.8415, 0.45, -0.2348, 0.8616, 0.6935, -0.004159, 0.7204, 0.5494, 0.3481, 0.7596, 0.4474, 0.2205, 0.8667, 0.5403, -0.006393, 0.8415, 0.5494, 0.3481, 0.7596, 0.2055, 0.4916, 0.8463, 0.2259, 0.3129, 0.9225, 0.4474, 0.2205, 0.8667, -0.1367, 0.3423, 0.9296, -0.2768, -0.01238, 0.9608, -0.08475, -0.01169, 0.9963, 0.005485, 0.2167, 0.9762, -0.2768, -0.01238, 0.9608, -0.1327, -0.3646, 0.9217, 0.008074, -0.2386, 0.9711, -0.08475, -0.01169, 0.9963, 0.2406, -0.00955, 0.9706, 0.2259, 0.3129, 0.9225, 0.005485, 0.2167, 0.9762, 0.2406, -0.00955, 0.9706, 0.005485, 0.2167, 0.9762, -0.08475, -0.01169, 0.9963, 0.2406, -0.00955, 0.9706, -0.08475, -0.01169, 0.9963, 0.008074, -0.2386, 0.9711, 0.2406, -0.00955, 0.9706, 0.008074, -0.2386, 0.9711, 0.2296, -0.331, 0.9153, 0.2406, -0.00955, 0.9706, 0.2296, -0.331, 0.9153, 0.45, -0.2348, 0.8616, 0.2406, -0.00955, 0.9706, 0.45, -0.2348, 0.8616, 0.5403, -0.006393, 0.8415, 0.2406, -0.00955, 0.9706, 0.5403, -0.006393, 0.8415, 0.4474, 0.2205, 0.8667, 0.2406, -0.00955, 0.9706, 0.4474, 0.2205, 0.8667, 0.2259, 0.3129, 0.9225, -0.5224, -0.6534, 0.5479, -0.785, -0.01143, 0.6194, -0.9706, -0.008226, 0.2405, -0.6823, -0.7129, 0.1621, 0.7208, 0.6455, 0.2526, 0.9834, 0.003556, 0.1812, 0.9706, 0.008226, -0.2405, 0.6823, 0.7129, -0.1621, 0.1044, -0.9149, 0.39, -0.5224, -0.6534, 0.5479, -0.6823, -0.7129, 0.1621, 0.005687, -0.9999, -0.01125])] * 3)])

# ---- objects
ob_mishroom_stem = bpy.data.objects.new('Mishroom Stem', me_mishroom_stem_mesh)
ob_mishroom_cap = bpy.data.objects.new('Mishroom Cap', me_mishroom_cap_mesh)

# ---- transforms, parenting, visibility, modifiers, constraints
ob_mishroom_stem.location = (0.0, 0.0, 0.0)
ob_mishroom_stem.scale = (0.03359, 0.03359, 0.03359)
_m = ob_mishroom_stem.modifiers.new('Subdivision', 'SUBSURF')
ob_mishroom_cap.parent = ob_mishroom_stem
ob_mishroom_cap.location = (0.0, 0.0, 0.0)
_m = ob_mishroom_cap.modifiers.new('Subdivision', 'SUBSURF')

# ---- collection membership
scene.collection.objects.link(ob_mishroom_stem)
scene.collection.objects.link(ob_mishroom_cap)

# ---- scene / render settings (as saved in the file)
scene.frame_start = 1; scene.frame_end = 250; scene.frame_set(1)
scene.render.engine = 'BLENDER_EEVEE_NEXT'
scene.cycles.sampling_pattern = 'TABULATED_SOBOL'
scene.view_settings.view_transform = 'Filmic'
bpy.context.view_layer.update()

# ---- added for rendering (the .blend has no active camera and no usable light): camera, sun
cam_auto = bpy.data.cameras.new('AutoCamera')
cam_auto.lens = 50.0
cam_auto.sensor_width = 36.0
cam_auto.clip_end = 1000.0
ob_auto_camera = bpy.data.objects.new('AutoCamera', cam_auto)
scene.collection.objects.link(ob_auto_camera)
ob_auto_camera.location = (0.657514, -0.790691, 0.649863)
ob_auto_camera.rotation_euler = (1.09748, -7.21219e-08, 0.694738)
scene.camera = ob_auto_camera
light_auto_sun = bpy.data.lights.new('AutoSun', 'SUN')
light_auto_sun.energy = 3.0
light_auto_sun.angle = 0.0523599
ob_auto_sun = bpy.data.objects.new('AutoSun', light_auto_sun)
scene.collection.objects.link(ob_auto_sun)
ob_auto_sun.rotation_euler = (0.872665, 0.174533, 0.523599)
bpy.context.view_layer.update()
